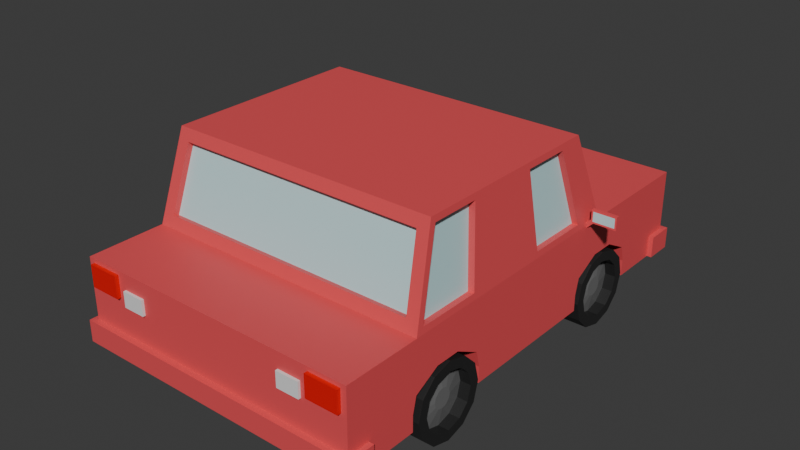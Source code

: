 # Source: Car.blend  (saved by Blender 4.0.36; exported with 4.5.12 LTS)
import bpy
from mathutils import Matrix  # noqa: F401  (used for matrix-valued properties, if any)

bpy.ops.wm.read_factory_settings(use_empty=True)
scene = bpy.context.scene
scene.name = 'Scene'

# ---- collections
col_collection = bpy.data.collections.new('Collection'); scene.collection.children.link(col_collection)

# ---- materials (node trees are filled in below, after node groups)
mat_body = bpy.data.materials.new('Body')
mat_body.use_transparent_shadow = False
mat_windows = bpy.data.materials.new('Windows')
mat_windows.use_transparent_shadow = False
mat_grill = bpy.data.materials.new('Grill')
mat_grill.use_transparent_shadow = False
mat_headlights = bpy.data.materials.new('HeadLights')
mat_headlights.use_transparent_shadow = False
mat_brakelights = bpy.data.materials.new('BrakeLights')
mat_brakelights.use_transparent_shadow = False
mat_reverselights = bpy.data.materials.new('ReverseLights')
mat_reverselights.use_transparent_shadow = False
mat_tire = bpy.data.materials.new('Tire')
mat_tire.use_transparent_shadow = False
mat_rim = bpy.data.materials.new('Rim')
mat_rim.use_transparent_shadow = False

# ---- material node trees
mat_body.use_nodes = True; mat_body.node_tree.nodes.clear()
_N = mat_body.node_tree.nodes; _L = mat_body.node_tree.links
n0 = _N.new('ShaderNodeBsdfPrincipled'); n0.name = 'Principled BSDF'; n0.location = (10, 300)
n0.inputs[0].default_value = (0.8004, 0.08299, 0.09386, 1.0)
n0.inputs[3].default_value = 1.45
n1 = _N.new('ShaderNodeOutputMaterial'); n1.name = 'Material Output'; n1.location = (300, 300)
_L.new(n0.outputs[0], n1.inputs[0])
n1.is_active_output = True
mat_windows.use_nodes = True; mat_windows.node_tree.nodes.clear()
_N = mat_windows.node_tree.nodes; _L = mat_windows.node_tree.links
n0 = _N.new('ShaderNodeBsdfPrincipled'); n0.name = 'Principled BSDF'; n0.location = (10, 300)
n0.inputs[0].default_value = (0.5249, 0.7806, 0.8001, 1.0)
n0.inputs[3].default_value = 1.45
n1 = _N.new('ShaderNodeOutputMaterial'); n1.name = 'Material Output'; n1.location = (300, 300)
_L.new(n0.outputs[0], n1.inputs[0])
n1.is_active_output = True
mat_grill.use_nodes = True; mat_grill.node_tree.nodes.clear()
_N = mat_grill.node_tree.nodes; _L = mat_grill.node_tree.links
n0 = _N.new('ShaderNodeBsdfPrincipled'); n0.name = 'Principled BSDF'; n0.location = (10, 300)
n0.inputs[0].default_value = (0.4304, 0.4304, 0.4304, 1.0)
n0.inputs[3].default_value = 1.45
n1 = _N.new('ShaderNodeOutputMaterial'); n1.name = 'Material Output'; n1.location = (300, 300)
_L.new(n0.outputs[0], n1.inputs[0])
n1.is_active_output = True
mat_headlights.use_nodes = True; mat_headlights.node_tree.nodes.clear()
_N = mat_headlights.node_tree.nodes; _L = mat_headlights.node_tree.links
n0 = _N.new('ShaderNodeBsdfPrincipled'); n0.name = 'Principled BSDF'; n0.location = (10, 300)
n0.inputs[0].default_value = (0.8001, 0.478, 0.001887, 1.0)
n0.inputs[3].default_value = 1.45
n1 = _N.new('ShaderNodeOutputMaterial'); n1.name = 'Material Output'; n1.location = (300, 300)
_L.new(n0.outputs[0], n1.inputs[0])
n1.is_active_output = True
mat_brakelights.use_nodes = True; mat_brakelights.node_tree.nodes.clear()
_N = mat_brakelights.node_tree.nodes; _L = mat_brakelights.node_tree.links
n0 = _N.new('ShaderNodeBsdfPrincipled'); n0.name = 'Principled BSDF'; n0.location = (10, 300)
n0.inputs[0].default_value = (0.8001, 0.0, 0.0006697, 1.0)
n0.inputs[3].default_value = 1.45
n1 = _N.new('ShaderNodeOutputMaterial'); n1.name = 'Material Output'; n1.location = (300, 300)
_L.new(n0.outputs[0], n1.inputs[0])
n1.is_active_output = True
mat_reverselights.use_nodes = True; mat_reverselights.node_tree.nodes.clear()
_N = mat_reverselights.node_tree.nodes; _L = mat_reverselights.node_tree.links
n0 = _N.new('ShaderNodeBsdfPrincipled'); n0.name = 'Principled BSDF'; n0.location = (10, 300)
n0.inputs[3].default_value = 1.45
n1 = _N.new('ShaderNodeOutputMaterial'); n1.name = 'Material Output'; n1.location = (300, 300)
_L.new(n0.outputs[0], n1.inputs[0])
n1.is_active_output = True
mat_tire.use_nodes = True; mat_tire.node_tree.nodes.clear()
_N = mat_tire.node_tree.nodes; _L = mat_tire.node_tree.links
n0 = _N.new('ShaderNodeBsdfPrincipled'); n0.name = 'Principled BSDF'; n0.location = (10, 300)
n0.inputs[0].default_value = (0.01909, 0.01909, 0.01909, 1.0)
n0.inputs[3].default_value = 1.45
n1 = _N.new('ShaderNodeOutputMaterial'); n1.name = 'Material Output'; n1.location = (300, 300)
_L.new(n0.outputs[0], n1.inputs[0])
n1.is_active_output = True
mat_rim.use_nodes = True; mat_rim.node_tree.nodes.clear()
_N = mat_rim.node_tree.nodes; _L = mat_rim.node_tree.links
n0 = _N.new('ShaderNodeBsdfPrincipled'); n0.name = 'Principled BSDF'; n0.location = (10, 300)
n0.inputs[0].default_value = (0.1563, 0.1563, 0.1563, 1.0)
n0.inputs[3].default_value = 1.45
n1 = _N.new('ShaderNodeOutputMaterial'); n1.name = 'Material Output'; n1.location = (300, 300)
_L.new(n0.outputs[0], n1.inputs[0])
n1.is_active_output = True

# ---- world
world_world = bpy.data.worlds.new('World'); scene.world = world_world
world_world.use_nodes = True; world_world.node_tree.nodes.clear()
_N = world_world.node_tree.nodes; _L = world_world.node_tree.links
n0 = _N.new('ShaderNodeOutputWorld'); n0.name = 'World Output'; n0.location = (300, 300)
n1 = _N.new('ShaderNodeBackground'); n1.name = 'Background'; n1.location = (10, 300)
n1.inputs[0].default_value = (0.05088, 0.05088, 0.05088, 1.0)
_L.new(n1.outputs[0], n0.inputs[0])
n0.is_active_output = True
world_world.color = (0.05088, 0.05088, 0.05088)
world_world.use_sun_shadow = False
world_world.sun_shadow_jitter_overblur = 0.0

# ---- meshes
me_cube = bpy.data.meshes.new('Cube')
me_cube.from_pydata([(-0.0539, -0.08624, 0.05599), (-0.0539, -0.08624, 0.02495), (-0.0539, 0.08624, 0.05599), (-0.0539, 0.08624, 0.02495), (0.0539, -0.08624, 0.05599), (0.0539, -0.08624, 0.02495), (0.0539, 0.08624, 0.05599), (0.0539, 0.08624, 0.02495), (-0.05369, 0.002058, 0.05826), (-0.0539, 0.0, 0.02495), (0.05369, 0.002058, 0.05826), (0.0539, 0.0, 0.02495), (-0.0539, 0.02731, 0.02495), (-0.0539, 0.05893, 0.02495), (0.05369, 0.02569, 0.05826), (0.0539, 0.05749, 0.05599), (-0.0539, 0.05749, 0.05599), (-0.05369, 0.02569, 0.05826), (0.0539, 0.05893, 0.02495), (0.0539, 0.02731, 0.02495), (-0.05369, -0.03082, 0.05826), (-0.05369, -0.05447, 0.05826), (0.0539, -0.02731, 0.02495), (0.0539, -0.05893, 0.02495), (-0.0539, -0.05893, 0.02495), (-0.0539, -0.02731, 0.02495), (0.05369, -0.05447, 0.05826), (0.05369, -0.03082, 0.05826), (-0.0539, -0.08624, 0.04397), (-0.0539, 0.08624, 0.04397), (0.0539, 0.08624, 0.04397), (0.0539, -0.08624, 0.04397), (0.0539, 0.0, 0.04397), (-0.0539, 0.0, 0.04397), (0.0539, 0.05749, 0.03695), (0.0539, 0.02875, 0.03695), (-0.0539, 0.02875, 0.03695), (-0.0539, 0.05749, 0.03695), (-0.0539, -0.05749, 0.03695), (-0.0539, -0.02875, 0.03695), (0.0539, -0.02875, 0.03695), (0.0539, -0.05749, 0.03695), (0.0, 0.08624, 0.05599), (0.0, 0.08624, 0.02495), (0.0, -0.08624, 0.05599), (0.0, -0.08624, 0.02495), (0.0, 0.0, 0.02495), (0.0, 0.05749, 0.05599), (0.0, 0.05749, 0.02495), (0.0, 0.02875, 0.02495), (0.0, -0.02875, 0.02495), (0.0, -0.05749, 0.02495), (0.0, -0.05627, 0.06023), (0.0, -0.08624, 0.04397), (0.0, 0.08624, 0.04397), (-0.0417, 0.02731, 0.02495), (-0.0417, 0.05893, 0.02495), (0.0417, 0.05893, 0.02495), (0.0417, 0.02731, 0.02495), (0.0417, -0.02731, 0.02495), (0.0417, -0.05893, 0.02495), (-0.0417, -0.05893, 0.02495), (-0.0417, -0.02731, 0.02495), (0.0417, 0.05749, 0.03695), (0.0417, 0.02875, 0.03695), (-0.0417, 0.02875, 0.03695), (-0.0417, 0.05749, 0.03695), (-0.0417, -0.05749, 0.03695), (-0.0417, -0.02875, 0.03695), (0.0417, -0.02875, 0.03695), (0.0417, -0.05749, 0.03695), (-0.05369, -0.03833, 0.05826), (-0.05369, -0.04791, 0.05826), (0.0539, -0.04791, 0.05599), (0.05369, -0.03833, 0.05826), (0.0539, -0.03833, 0.04206), (0.0539, -0.04791, 0.04206), (-0.0539, -0.04791, 0.04206), (-0.0539, -0.03833, 0.04206), (0.0417, -0.03833, 0.02495), (0.0417, -0.04791, 0.02495), (-0.0417, -0.04791, 0.02495), (-0.0417, -0.03833, 0.02495), (0.0417, -0.03833, 0.04206), (0.0417, -0.04791, 0.04206), (-0.0417, -0.04791, 0.04206), (-0.0417, -0.03833, 0.04206), (0.04909, 0.03682, 0.06013), (0.0539, 0.04791, 0.05599), (-0.0539, 0.04791, 0.05599), (-0.04909, 0.03682, 0.06013), (-0.0539, 0.03833, 0.04206), (-0.0539, 0.04791, 0.04206), (0.0539, 0.04791, 0.04206), (0.0539, 0.03833, 0.04206), (0.0, 0.04791, 0.05599), (0.0, 0.03833, 0.05599), (-0.0417, 0.03833, 0.02495), (-0.0417, 0.04791, 0.02495), (0.0417, 0.04791, 0.02495), (0.0417, 0.03833, 0.02495), (-0.0417, 0.03833, 0.04206), (-0.0417, 0.04791, 0.04206), (0.0417, 0.04791, 0.04206), (0.0417, 0.03833, 0.04206), (-0.0539, -0.08624, 0.03446), (-0.0539, 0.08624, 0.03446), (0.0539, 0.08624, 0.03446), (0.0539, -0.08624, 0.03446), (0.0539, 0.0, 0.03446), (-0.0539, 0.0, 0.03446), (0.0539, 0.05893, 0.03095), (0.0539, 0.02731, 0.03095), (-0.0539, 0.02731, 0.03095), (-0.0539, 0.05893, 0.03095), (-0.0539, -0.05893, 0.03095), (-0.0539, -0.02731, 0.03095), (0.0539, -0.02731, 0.03095), (0.0539, -0.05893, 0.03095), (0.0, -0.08624, 0.03446), (0.0, 0.08624, 0.03446), (0.0417, 0.05893, 0.03095), (0.0417, 0.02731, 0.03095), (-0.0417, 0.02731, 0.03095), (-0.0417, 0.05893, 0.03095), (-0.0417, -0.05893, 0.03095), (-0.0417, -0.02731, 0.03095), (0.0417, -0.02731, 0.03095), (0.0417, -0.05893, 0.03095), (0.0417, -0.03833, 0.0335), (0.0417, -0.04791, 0.0335), (-0.0417, -0.04791, 0.0335), (-0.0417, -0.03833, 0.0335), (-0.0417, 0.03833, 0.0335), (-0.0417, 0.04791, 0.0335), (0.0417, 0.04791, 0.0335), (0.0417, 0.03833, 0.0335), (-0.05108, 0.01729, 0.08646), (-0.05108, -0.0008293, 0.08646), (0.05108, -0.0282, 0.08646), (0.05108, -0.0008293, 0.08646), (0.0, -0.003353, 0.08872), (0.05108, 0.01729, 0.08646), (-0.04683, 0.02795, 0.08458), (0.0, 0.01899, 0.08872), (-0.05108, -0.0282, 0.08646), (-0.05087, -0.0406, 0.08872), (-0.05108, -0.04633, 0.08646), (0.05087, -0.03315, 0.08872), (0.0, -0.0257, 0.08872), (0.0, -0.04804, 0.08872), (0.05108, -0.04633, 0.08646), (0.0, -0.0406, 0.08872), (0.0, 0.02644, 0.08872), (-0.05087, -0.03315, 0.08872), (0.05087, -0.0406, 0.08872), (0.0, -0.03315, 0.08872), (0.04683, 0.02795, 0.08458), (-0.0539, 0.02875, 0.05599), (-0.0539, 0.0, 0.05599), (-0.05087, -0.0257, 0.08872), (-0.0539, -0.02875, 0.05599), (0.0539, 0.0, 0.05599), (0.0539, 0.02875, 0.05599), (-0.05087, -0.003353, 0.08872), (-0.0539, -0.04791, 0.05599), (-0.04908, -0.05627, 0.06023), (0.0539, -0.03833, 0.05599), (0.0539, -0.02875, 0.05599), (-0.05087, 0.01899, 0.08872), (0.04908, -0.05627, 0.06023), (0.04684, -0.04927, 0.08449), (0.05087, -0.0257, 0.08872), (-0.0539, -0.03833, 0.05599), (0.05369, -0.04791, 0.05826), (0.05087, 0.01899, 0.08872), (0.05087, -0.003353, 0.08872), (-0.04684, -0.04927, 0.08449), (-0.05108, -0.0406, 0.08646), (0.05108, -0.03315, 0.08646), (-0.05108, -0.03315, 0.08646), (0.05108, -0.0406, 0.08646), (0.0, -0.05749, 0.05599), (-0.0539, -0.05749, 0.05599), (0.05087, 0.02644, 0.08872), (0.0539, 0.03833, 0.05599), (0.0539, -0.05749, 0.05599), (0.05087, -0.04804, 0.08872), (-0.05087, 0.02644, 0.08872), (-0.0539, 0.03833, 0.05599), (-0.05087, -0.04804, 0.08872), (0.0, 0.03682, 0.06013), (0.0, -0.04927, 0.08449), (0.0, 0.02795, 0.08458), (0.04875, -0.03315, 0.08624), (0.05136, -0.03833, 0.05805), (0.0, -0.05403, 0.05958), (0.0, -0.04702, 0.08384), (0.04875, -0.0406, 0.08624), (0.05136, -0.04791, 0.05805), (0.0, 0.03463, 0.05934), (0.0, 0.02575, 0.08379), (-0.05136, -0.03833, 0.05805), (-0.04875, -0.03315, 0.08624), (-0.05136, -0.04791, 0.05805), (-0.04875, -0.0406, 0.08624), (-0.05136, 0.02569, 0.05805), (-0.05136, 0.002058, 0.05805), (-0.04875, -0.0282, 0.08624), (-0.05136, -0.03082, 0.05805), (0.05136, 0.002058, 0.05805), (0.05136, 0.02569, 0.05805), (-0.04875, -0.0008293, 0.08624), (-0.05136, -0.05447, 0.05805), (0.05136, -0.03082, 0.05805), (-0.04875, 0.01729, 0.08624), (0.05136, -0.05447, 0.05805), (0.04875, -0.04633, 0.08624), (0.04875, -0.0282, 0.08624), (0.04875, 0.01729, 0.08624), (0.04875, -0.0008293, 0.08624), (-0.04875, -0.04633, 0.08624), (-0.04908, -0.05403, 0.05958), (0.04683, 0.02575, 0.08379), (0.04909, 0.03463, 0.05934), (0.04908, -0.05403, 0.05958), (0.04684, -0.04702, 0.08384), (-0.04683, 0.02575, 0.08379), (-0.04909, 0.03463, 0.05934), (-0.04684, -0.04702, 0.08384), (0.04173, 0.0, 0.02495), (0.04176, 0.08624, 0.02495), (0.04176, -0.08624, 0.05599), (0.04176, 0.08624, 0.04397), (0.04176, 0.08624, 0.05599), (0.04176, -0.08624, 0.02495), (0.04176, 0.05749, 0.05599), (0.04176, -0.05749, 0.05599), (0.04176, -0.08624, 0.04397), (0.04176, 0.04791, 0.05599), (0.04176, 0.03833, 0.05599), (0.04176, -0.08624, 0.03446), (0.04176, 0.08624, 0.03446), (0.03941, -0.003353, 0.08872), (0.03941, 0.01899, 0.08872), (0.03941, -0.0257, 0.08872), (0.03941, -0.04804, 0.08872), (0.03941, -0.03315, 0.08872), (0.03941, -0.0406, 0.08872), (0.03941, 0.02644, 0.08872), (0.03803, -0.05627, 0.06023), (0.03803, 0.03682, 0.06013), (0.03628, -0.04927, 0.08449), (0.03628, 0.02795, 0.08458), (0.03803, -0.05403, 0.05958), (0.03803, 0.03463, 0.05934), (0.03628, -0.04702, 0.08384), (0.03628, 0.02575, 0.08379), (-0.04164, 0.08624, 0.05599), (-0.04164, -0.08624, 0.02495), (-0.04164, 0.05749, 0.05599), (-0.04164, -0.05749, 0.05599), (-0.04164, -0.08624, 0.04397), (-0.04164, 0.08624, 0.02495), (-0.04164, -0.08624, 0.05599), (-0.04164, 0.08624, 0.04397), (-0.04164, 0.04791, 0.05599), (-0.04164, 0.03833, 0.05599), (-0.04164, 0.08624, 0.03446), (-0.04164, -0.08624, 0.03446), (-0.0393, -0.003353, 0.08872), (-0.0393, 0.01899, 0.08872), (-0.0393, -0.0257, 0.08872), (-0.0393, -0.04804, 0.08872), (-0.0393, -0.03315, 0.08872), (-0.0393, -0.0406, 0.08872), (-0.0393, 0.02644, 0.08872), (-0.03792, -0.05627, 0.06023), (-0.03793, 0.03682, 0.06013), (-0.03619, -0.04927, 0.08449), (-0.03618, 0.02795, 0.08458), (-0.03792, -0.05403, 0.05958), (-0.03793, 0.03463, 0.05934), (-0.03619, -0.04702, 0.08384), (-0.03618, 0.02575, 0.08379), (-0.04147, 0.0, 0.02495), (-0.0539, 0.08096, 0.02495), (0.0539, 0.08068, 0.05599), (-0.0539, 0.08068, 0.05599), (0.0539, 0.08096, 0.02495), (0.0539, 0.08068, 0.04261), (-0.0539, 0.08068, 0.04261), (0.0, 0.08068, 0.02495), (0.0, 0.08068, 0.05599), (0.0539, 0.08096, 0.03378), (-0.0539, 0.08096, 0.03378), (0.04176, 0.08068, 0.05599), (-0.04164, 0.08068, 0.05599), (0.04175, 0.08096, 0.02495), (-0.04165, 0.08096, 0.02495)], [], [(295, 106, 3, 286), (242, 107, 7, 231), (118, 108, 5, 23), (269, 105, 1, 259), (237, 232, 4, 186), (61, 259, 1, 24), (55, 285, 9, 12), (27, 214, 195, 74), (112, 109, 11, 19), (116, 110, 9, 25), (294, 111, 18, 289), (114, 124, 66, 37), (296, 236, 15, 287), (158, 169, 188, 189), (299, 56, 13, 286), (110, 113, 12, 9), (77, 85, 67, 38), (105, 115, 24, 1), (113, 123, 55, 12), (285, 62, 25, 9), (185, 184, 175, 163), (178, 205, 221, 147), (109, 117, 22, 11), (112, 122, 64, 35), (73, 186, 41, 76), (162, 168, 40, 32), (173, 161, 39, 78), (0, 183, 38, 28), (89, 16, 37, 92), (159, 158, 36, 33), (185, 163, 35, 94), (287, 15, 34, 290), (161, 159, 33, 39), (163, 162, 32, 35), (264, 0, 28, 262), (186, 4, 31, 41), (234, 6, 30, 233), (288, 2, 29, 291), (258, 42, 54, 265), (232, 44, 53, 238), (280, 284, 227, 143), (21, 213, 204, 72), (230, 59, 50, 46), (298, 57, 48, 292), (140, 220, 219, 142), (297, 260, 47, 293), (162, 176, 172, 168), (58, 230, 46, 49), (60, 235, 45, 51), (261, 264, 44, 182), (241, 119, 45, 235), (268, 120, 43, 263), (136, 122, 58, 100), (134, 124, 56, 98), (132, 126, 62, 82), (130, 128, 60, 80), (115, 125, 61, 24), (91, 101, 65, 36), (116, 126, 68, 39), (117, 127, 59, 22), (93, 103, 63, 34), (118, 128, 70, 41), (111, 121, 57, 18), (75, 83, 69, 40), (41, 70, 84, 76), (76, 84, 83, 75), (127, 129, 79, 59), (129, 130, 80, 79), (125, 131, 81, 61), (131, 132, 82, 81), (252, 256, 226, 171), (138, 212, 207, 8), (183, 165, 77, 38), (165, 173, 78, 77), (168, 167, 75, 40), (167, 73, 76, 75), (137, 215, 212, 138), (279, 283, 197, 192), (39, 68, 86, 78), (78, 86, 85, 77), (35, 64, 104, 94), (94, 104, 103, 93), (37, 66, 102, 92), (92, 102, 101, 91), (123, 133, 97, 55), (133, 134, 98, 97), (121, 135, 99, 57), (135, 136, 100, 99), (260, 266, 95, 47), (266, 267, 96, 95), (15, 88, 93, 34), (88, 185, 94, 93), (158, 189, 91, 36), (189, 89, 92, 91), (236, 239, 88, 15), (239, 240, 185, 88), (103, 104, 136, 135), (63, 103, 135, 121), (101, 102, 134, 133), (65, 101, 133, 123), (85, 86, 132, 131), (67, 85, 131, 125), (83, 84, 130, 129), (69, 83, 129, 127), (34, 63, 121, 111), (23, 60, 128, 118), (40, 69, 127, 117), (25, 62, 126, 116), (38, 67, 125, 115), (84, 70, 128, 130), (86, 68, 126, 132), (102, 66, 124, 134), (104, 64, 122, 136), (265, 54, 120, 268), (238, 53, 119, 241), (19, 58, 122, 112), (32, 40, 117, 109), (36, 65, 123, 113), (28, 38, 115, 105), (33, 36, 113, 110), (13, 56, 124, 114), (290, 34, 111, 294), (39, 33, 110, 116), (35, 32, 109, 112), (262, 28, 105, 269), (41, 31, 108, 118), (233, 30, 107, 242), (291, 29, 106, 295), (244, 243, 176, 175), (249, 244, 175, 184), (243, 245, 172, 176), (248, 246, 187, 155), (275, 273, 150, 152), (270, 272, 149, 141), (276, 271, 144, 153), (271, 270, 141, 144), (272, 274, 156, 149), (274, 275, 152, 156), (245, 247, 148, 172), (247, 248, 155, 148), (161, 160, 164, 159), (14, 211, 210, 10), (147, 221, 213, 21), (251, 255, 224, 87), (17, 158, 159, 8), (145, 160, 161, 20), (10, 162, 163, 14), (8, 159, 164, 138), (72, 165, 183, 21), (74, 167, 168, 27), (137, 169, 158, 17), (151, 187, 186, 26), (27, 168, 172, 139), (20, 161, 173, 71), (71, 173, 165, 72), (26, 186, 73, 174), (174, 73, 167, 74), (14, 163, 175, 142), (140, 176, 162, 10), (21, 183, 190, 147), (138, 164, 169, 137), (142, 175, 176, 140), (147, 190, 146, 178), (139, 172, 148, 179), (180, 154, 160, 145), (178, 146, 154, 180), (181, 155, 187, 151), (179, 148, 155, 181), (277, 261, 182, 52), (157, 184, 185, 87), (250, 237, 186, 170), (170, 186, 187, 171), (90, 189, 188, 143), (177, 190, 183, 166), (278, 267, 189, 90), (251, 240, 96, 191), (279, 273, 190, 177), (252, 246, 150, 192), (280, 276, 153, 193), (253, 249, 184, 157), (214, 218, 194, 195), (281, 283, 229, 222), (195, 194, 198, 199), (254, 256, 197, 196), (199, 198, 217, 216), (282, 284, 201, 200), (211, 219, 220, 210), (204, 205, 203, 202), (213, 221, 205, 204), (207, 212, 215, 206), (202, 203, 208, 209), (255, 257, 223, 224), (253, 257, 201, 193), (179, 194, 218, 139), (17, 206, 215, 137), (145, 208, 203, 180), (26, 216, 217, 151), (180, 203, 205, 178), (277, 281, 222, 166), (139, 218, 214, 27), (151, 217, 198, 181), (87, 224, 223, 157), (71, 202, 209, 20), (181, 198, 194, 179), (250, 254, 196, 52), (72, 204, 202, 71), (171, 226, 225, 170), (174, 199, 216, 26), (143, 227, 228, 90), (74, 195, 199, 174), (166, 222, 229, 177), (142, 219, 211, 14), (8, 207, 206, 17), (278, 282, 200, 191), (10, 210, 220, 140), (20, 209, 208, 145), (19, 11, 230, 58), (11, 22, 59, 230), (170, 225, 254, 250), (157, 223, 257, 253), (200, 201, 257, 255), (225, 226, 256, 254), (193, 153, 249, 253), (171, 187, 246, 252), (87, 185, 240, 251), (52, 182, 237, 250), (191, 200, 255, 251), (156, 152, 248, 247), (149, 156, 247, 245), (152, 150, 246, 248), (141, 149, 245, 243), (153, 144, 244, 249), (144, 141, 243, 244), (54, 233, 242, 120), (31, 238, 241, 108), (95, 96, 240, 239), (47, 95, 239, 236), (192, 197, 256, 252), (108, 241, 235, 5), (23, 5, 235, 60), (289, 18, 57, 298), (4, 232, 238, 31), (42, 234, 233, 54), (293, 47, 236, 296), (182, 44, 232, 237), (120, 242, 231, 43), (90, 228, 282, 278), (52, 196, 281, 277), (228, 227, 284, 282), (196, 197, 283, 281), (143, 188, 276, 280), (192, 150, 273, 279), (191, 96, 267, 278), (166, 183, 261, 277), (154, 146, 275, 274), (160, 154, 274, 272), (169, 164, 270, 271), (188, 169, 271, 276), (164, 160, 272, 270), (146, 190, 273, 275), (53, 262, 269, 119), (29, 265, 268, 106), (89, 189, 267, 266), (16, 89, 266, 260), (177, 229, 283, 279), (106, 268, 263, 3), (183, 0, 264, 261), (288, 16, 260, 297), (193, 201, 284, 280), (2, 258, 265, 29), (44, 264, 262, 53), (292, 48, 56, 299), (51, 45, 259, 61), (119, 269, 259, 45), (46, 50, 62, 285), (49, 46, 285, 55), (61, 62, 50, 51), (51, 50, 59, 60), (55, 56, 48, 49), (49, 48, 57, 58), (43, 292, 299, 263), (2, 288, 297, 258), (42, 293, 296, 234), (7, 289, 298, 231), (37, 291, 295, 114), (30, 290, 294, 107), (258, 297, 293, 42), (231, 298, 292, 43), (16, 288, 291, 37), (6, 287, 290, 30), (263, 299, 286, 3), (234, 296, 287, 6), (107, 294, 289, 7), (114, 295, 286, 13)])
me_cube.polygons.foreach_set('material_index', [0, 0, 0, 0, 0, 0, 0, 0, 0, 0, 0, 0, 0, 0, 0, 0, 0, 0, 0, 0, 0, 0, 0, 0, 0, 0, 0, 0, 0, 0, 0, 0, 0, 0, 0, 0, 0, 0, 0, 0, 0, 0, 0, 0, 0, 0, 0, 0, 0, 0, 0, 0, 0, 0, 0, 0, 0, 0, 0, 0, 0, 0, 0, 0, 0, 0, 0, 0, 0, 0, 0, 0, 0, 0, 0, 0, 0, 0, 0, 0, 0, 0, 0, 0, 0, 0, 0, 0, 0, 0, 0, 0, 0, 0, 0, 0, 0, 0, 0, 0, 0, 0, 0, 0, 0, 0, 0, 0, 0, 0, 0, 0, 0, 0, 0, 0, 0, 0, 0, 0, 0, 0, 0, 0, 0, 0, 0, 0, 0, 0, 0, 0, 0, 0, 0, 0, 0, 0, 0, 0, 0, 0, 0, 0, 0, 0, 0, 0, 0, 0, 0, 0, 0, 0, 0, 0, 0, 0, 0, 0, 0, 0, 0, 0, 0, 0, 0, 0, 0, 0, 0, 0, 0, 0, 0, 0, 0, 0, 0, 0, 1, 1, 1, 1, 1, 1, 1, 1, 1, 1, 1, 1, 0, 0, 0, 0, 0, 0, 0, 0, 0, 0, 0, 0, 0, 0, 0, 0, 0, 0, 0, 0, 0, 0, 0, 0, 0, 0, 0, 0, 1, 1, 0, 0, 0, 0, 0, 0, 0, 0, 0, 0, 0, 0, 0, 0, 0, 0, 0, 0, 0, 0, 0, 0, 0, 0, 0, 0, 1, 1, 0, 0, 0, 0, 0, 0, 0, 0, 0, 0, 0, 0, 0, 0, 0, 0, 0, 0, 0, 0, 0, 0, 0, 0, 0, 0, 0, 0, 0, 0, 0, 0, 0, 0, 0, 0, 0, 0, 0, 0, 0, 0, 0, 0])
_uv = me_cube.uv_layers.new(name='UVMap')
_uv.uv.foreach_set('vector', [0.5625, 0.2418, 0.5625, 0.25, 0.625, 0.25, 0.6282, 0.2419, 0.5625, 0.4718, 0.5625, 0.5, 0.625, 0.5, 0.625, 0.4718, 0.5625, 0.7083, 0.5625, 0.75, 0.625, 0.75, 0.625, 0.7083, 0.5625, 0.9716, 0.5625, 1.0, 0.625, 1.0, 0.625, 0.9716, 0.3469, 0.7083, 0.3468, 0.75, 0.375, 0.75, 0.375, 0.7083, 0.8466, 0.7083, 0.8466, 0.75, 0.875, 0.75, 0.875, 0.7083, 0.8462, 0.5833, 0.8462, 0.625, 0.875, 0.625, 0.875, 0.5833, 0.375, 0.6701, 0.375, 0.6701, 0.375, 0.6811, 0.375, 0.6811, 0.5625, 0.5833, 0.5625, 0.625, 0.625, 0.625, 0.625, 0.5833, 0.5625, 0.08333, 0.5625, 0.125, 0.625, 0.125, 0.625, 0.08333, 0.5625, 0.5082, 0.5625, 0.5417, 0.625, 0.5417, 0.6266, 0.5081, 0.5625, 0.2083, 0.5625, 0.2083, 0.5, 0.2083, 0.5, 0.2083, 0.3468, 0.5081, 0.3468, 0.5417, 0.375, 0.5417, 0.3773, 0.5081, 0.375, 0.1667, 0.375, 0.1667, 0.375, 0.1806, 0.375, 0.1806, 0.8466, 0.5081, 0.8466, 0.5417, 0.875, 0.5417, 0.875, 0.5081, 0.5625, 0.125, 0.5625, 0.1667, 0.625, 0.1667, 0.625, 0.125, 0.5, 0.05556, 0.5, 0.05556, 0.5, 0.04167, 0.5, 0.04167, 0.5625, 0.0, 0.5625, 0.04167, 0.625, 0.04167, 0.625, 0.0, 0.5625, 0.1667, 0.5625, 0.1667, 0.625, 0.1667, 0.625, 0.1667, 0.8462, 0.625, 0.8462, 0.6667, 0.875, 0.6667, 0.875, 0.625, 0.375, 0.5694, 0.375, 0.5694, 0.375, 0.5833, 0.375, 0.5833, 0.375, 0.05646, 0.375, 0.05646, 0.375, 0.04596, 0.375, 0.04596, 0.5625, 0.625, 0.5625, 0.6667, 0.625, 0.6667, 0.625, 0.625, 0.5625, 0.5833, 0.5625, 0.5833, 0.5, 0.5833, 0.5, 0.5833, 0.375, 0.6944, 0.375, 0.7083, 0.5, 0.7083, 0.5, 0.6944, 0.375, 0.625, 0.375, 0.6667, 0.5, 0.6667, 0.5, 0.625, 0.375, 0.06944, 0.375, 0.08333, 0.5, 0.08333, 0.5, 0.06944, 0.375, 0.0, 0.375, 0.04167, 0.5, 0.04167, 0.5, 0.0, 0.375, 0.1944, 0.375, 0.2083, 0.5, 0.2083, 0.5, 0.1944, 0.375, 0.125, 0.375, 0.1667, 0.5, 0.1667, 0.5, 0.125, 0.375, 0.5694, 0.375, 0.5833, 0.5, 0.5833, 0.5, 0.5694, 0.3773, 0.5081, 0.375, 0.5417, 0.5, 0.5417, 0.4958, 0.5079, 0.375, 0.08333, 0.375, 0.125, 0.5, 0.125, 0.5, 0.08333, 0.375, 0.5833, 0.375, 0.625, 0.5, 0.625, 0.5, 0.5833, 0.375, 0.9716, 0.375, 1.0, 0.5, 1.0, 0.5, 0.9716, 0.375, 0.7083, 0.375, 0.75, 0.5, 0.75, 0.5, 0.7083, 0.375, 0.4718, 0.375, 0.5, 0.5, 0.5, 0.5, 0.4718, 0.3797, 0.2419, 0.375, 0.25, 0.5, 0.25, 0.4958, 0.2421, 0.375, 0.2784, 0.375, 0.375, 0.5, 0.375, 0.5, 0.2784, 0.375, 0.7782, 0.375, 0.875, 0.5, 0.875, 0.5, 0.7782, 0.1616, 0.5694, 0.1617, 0.5694, 0.1357, 0.5694, 0.1357, 0.5694, 0.375, 0.04516, 0.375, 0.04516, 0.375, 0.0548, 0.375, 0.0548, 0.6532, 0.625, 0.6532, 0.6667, 0.75, 0.6667, 0.75, 0.625, 0.6532, 0.5081, 0.6532, 0.5417, 0.75, 0.5417, 0.75, 0.5081, 0.375, 0.6209, 0.375, 0.6209, 0.375, 0.5875, 0.375, 0.5875, 0.1534, 0.5081, 0.1534, 0.5417, 0.25, 0.5417, 0.25, 0.5081, 0.375, 0.625, 0.375, 0.625, 0.375, 0.6667, 0.375, 0.6667, 0.6532, 0.5833, 0.6532, 0.625, 0.75, 0.625, 0.75, 0.5833, 0.6532, 0.7083, 0.6532, 0.75, 0.75, 0.75, 0.75, 0.7083, 0.1534, 0.7083, 0.1534, 0.75, 0.25, 0.75, 0.25, 0.7083, 0.5625, 0.7782, 0.5625, 0.875, 0.625, 0.875, 0.625, 0.7782, 0.5625, 0.2784, 0.5625, 0.375, 0.625, 0.375, 0.625, 0.2784, 0.5625, 0.5694, 0.5625, 0.5833, 0.625, 0.5833, 0.625, 0.5694, 0.5625, 0.1944, 0.5625, 0.2083, 0.625, 0.2083, 0.625, 0.1944, 0.5625, 0.06944, 0.5625, 0.08333, 0.625, 0.08333, 0.625, 0.06944, 0.5625, 0.6944, 0.5625, 0.7083, 0.625, 0.7083, 0.625, 0.6944, 0.5625, 0.04167, 0.5625, 0.04167, 0.625, 0.04167, 0.625, 0.04167, 0.5, 0.1806, 0.5, 0.1806, 0.5, 0.1667, 0.5, 0.1667, 0.5625, 0.08333, 0.5625, 0.08333, 0.5, 0.08333, 0.5, 0.08333, 0.5625, 0.6667, 0.5625, 0.6667, 0.625, 0.6667, 0.625, 0.6667, 0.5, 0.5556, 0.5, 0.5556, 0.5, 0.5417, 0.5, 0.5417, 0.5625, 0.7083, 0.5625, 0.7083, 0.5, 0.7083, 0.5, 0.7083, 0.5625, 0.5417, 0.5625, 0.5417, 0.625, 0.5417, 0.625, 0.5417, 0.5, 0.6806, 0.5, 0.6806, 0.5, 0.6667, 0.5, 0.6667, 0.5, 0.7083, 0.5, 0.7083, 0.5, 0.6944, 0.5, 0.6944, 0.5, 0.6944, 0.5, 0.6944, 0.5, 0.6806, 0.5, 0.6806, 0.5625, 0.6667, 0.5625, 0.6806, 0.625, 0.6806, 0.625, 0.6667, 0.5625, 0.6806, 0.5625, 0.6944, 0.625, 0.6944, 0.625, 0.6806, 0.5625, 0.04167, 0.5625, 0.05556, 0.625, 0.05556, 0.625, 0.04167, 0.5625, 0.05556, 0.5625, 0.06944, 0.625, 0.06944, 0.625, 0.05556, 0.3386, 0.7083, 0.3386, 0.7083, 0.3643, 0.7083, 0.3643, 0.7083, 0.375, 0.1291, 0.375, 0.1291, 0.375, 0.1285, 0.375, 0.1285, 0.375, 0.04167, 0.375, 0.05556, 0.5, 0.05556, 0.5, 0.04167, 0.375, 0.05556, 0.375, 0.06944, 0.5, 0.06944, 0.5, 0.05556, 0.375, 0.6667, 0.375, 0.6806, 0.5, 0.6806, 0.5, 0.6667, 0.375, 0.6806, 0.375, 0.6944, 0.5, 0.6944, 0.5, 0.6806, 0.375, 0.1625, 0.375, 0.1625, 0.375, 0.1291, 0.375, 0.1291, 0.1616, 0.7083, 0.1617, 0.7083, 0.25, 0.7083, 0.25, 0.7083, 0.5, 0.08333, 0.5, 0.08333, 0.5, 0.06944, 0.5, 0.06944, 0.5, 0.06944, 0.5, 0.06944, 0.5, 0.05556, 0.5, 0.05556, 0.5, 0.5833, 0.5, 0.5833, 0.5, 0.5694, 0.5, 0.5694, 0.5, 0.5694, 0.5, 0.5694, 0.5, 0.5556, 0.5, 0.5556, 0.5, 0.2083, 0.5, 0.2083, 0.5, 0.1944, 0.5, 0.1944, 0.5, 0.1944, 0.5, 0.1944, 0.5, 0.1806, 0.5, 0.1806, 0.5625, 0.1667, 0.5625, 0.1806, 0.625, 0.1806, 0.625, 0.1667, 0.5625, 0.1806, 0.5625, 0.1944, 0.625, 0.1944, 0.625, 0.1806, 0.5625, 0.5417, 0.5625, 0.5556, 0.625, 0.5556, 0.625, 0.5417, 0.5625, 0.5556, 0.5625, 0.5694, 0.625, 0.5694, 0.625, 0.5556, 0.1534, 0.5417, 0.1534, 0.5556, 0.25, 0.5556, 0.25, 0.5417, 0.1534, 0.5556, 0.1534, 0.5694, 0.25, 0.5694, 0.25, 0.5556, 0.375, 0.5417, 0.375, 0.5556, 0.5, 0.5556, 0.5, 0.5417, 0.375, 0.5556, 0.375, 0.5694, 0.5, 0.5694, 0.5, 0.5556, 0.375, 0.1667, 0.375, 0.1806, 0.5, 0.1806, 0.5, 0.1667, 0.375, 0.1806, 0.375, 0.1944, 0.5, 0.1944, 0.5, 0.1806, 0.3468, 0.5417, 0.3468, 0.5556, 0.375, 0.5556, 0.375, 0.5417, 0.3468, 0.5556, 0.3469, 0.5694, 0.375, 0.5694, 0.375, 0.5556, 0.5, 0.5556, 0.5, 0.5694, 0.5625, 0.5694, 0.5625, 0.5556, 0.5, 0.5417, 0.5, 0.5556, 0.5625, 0.5556, 0.5625, 0.5417, 0.5, 0.1806, 0.5, 0.1944, 0.5625, 0.1944, 0.5625, 0.1806, 0.5, 0.1667, 0.5, 0.1806, 0.5625, 0.1806, 0.5625, 0.1667, 0.5, 0.05556, 0.5, 0.06944, 0.5625, 0.06944, 0.5625, 0.05556, 0.5, 0.04167, 0.5, 0.05556, 0.5625, 0.05556, 0.5625, 0.04167, 0.5, 0.6806, 0.5, 0.6944, 0.5625, 0.6944, 0.5625, 0.6806, 0.5, 0.6667, 0.5, 0.6806, 0.5625, 0.6806, 0.5625, 0.6667, 0.5, 0.5417, 0.5, 0.5417, 0.5625, 0.5417, 0.5625, 0.5417, 0.625, 0.7083, 0.625, 0.7083, 0.5625, 0.7083, 0.5625, 0.7083, 0.5, 0.6667, 0.5, 0.6667, 0.5625, 0.6667, 0.5625, 0.6667, 0.625, 0.08333, 0.625, 0.08333, 0.5625, 0.08333, 0.5625, 0.08333, 0.5, 0.04167, 0.5, 0.04167, 0.5625, 0.04167, 0.5625, 0.04167, 0.5, 0.6944, 0.5, 0.7083, 0.5625, 0.7083, 0.5625, 0.6944, 0.5, 0.06944, 0.5, 0.08333, 0.5625, 0.08333, 0.5625, 0.06944, 0.5, 0.1944, 0.5, 0.2083, 0.5625, 0.2083, 0.5625, 0.1944, 0.5, 0.5694, 0.5, 0.5833, 0.5625, 0.5833, 0.5625, 0.5694, 0.5, 0.2784, 0.5, 0.375, 0.5625, 0.375, 0.5625, 0.2784, 0.5, 0.7782, 0.5, 0.875, 0.5625, 0.875, 0.5625, 0.7782, 0.625, 0.5833, 0.625, 0.5833, 0.5625, 0.5833, 0.5625, 0.5833, 0.5, 0.625, 0.5, 0.6667, 0.5625, 0.6667, 0.5625, 0.625, 0.5, 0.1667, 0.5, 0.1667, 0.5625, 0.1667, 0.5625, 0.1667, 0.5, 0.0, 0.5, 0.04167, 0.5625, 0.04167, 0.5625, 0.0, 0.5, 0.125, 0.5, 0.1667, 0.5625, 0.1667, 0.5625, 0.125, 0.625, 0.2083, 0.625, 0.2083, 0.5625, 0.2083, 0.5625, 0.2083, 0.4958, 0.5079, 0.5, 0.5417, 0.5625, 0.5417, 0.5625, 0.5082, 0.5, 0.08333, 0.5, 0.125, 0.5625, 0.125, 0.5625, 0.08333, 0.5, 0.5833, 0.5, 0.625, 0.5625, 0.625, 0.5625, 0.5833, 0.5, 0.9716, 0.5, 1.0, 0.5625, 1.0, 0.5625, 0.9716, 0.5, 0.7083, 0.5, 0.75, 0.5625, 0.75, 0.5625, 0.7083, 0.5, 0.4718, 0.5, 0.5, 0.5625, 0.5, 0.5625, 0.4718, 0.4958, 0.2421, 0.5, 0.25, 0.5625, 0.25, 0.5625, 0.2418, 0.3468, 0.5833, 0.3468, 0.625, 0.375, 0.625, 0.375, 0.5833, 0.3468, 0.5694, 0.3468, 0.5833, 0.375, 0.5833, 0.375, 0.5694, 0.3468, 0.625, 0.3468, 0.6667, 0.375, 0.6667, 0.375, 0.625, 0.3468, 0.6944, 0.3468, 0.7083, 0.375, 0.7083, 0.375, 0.6944, 0.1534, 0.6944, 0.1535, 0.7083, 0.25, 0.7083, 0.25, 0.6944, 0.1534, 0.625, 0.1534, 0.6667, 0.25, 0.6667, 0.25, 0.625, 0.1535, 0.5694, 0.1534, 0.5833, 0.25, 0.5833, 0.25, 0.5694, 0.1534, 0.5833, 0.1534, 0.625, 0.25, 0.625, 0.25, 0.5833, 0.1534, 0.6667, 0.1534, 0.6806, 0.25, 0.6806, 0.25, 0.6667, 0.1534, 0.6806, 0.1534, 0.6944, 0.25, 0.6944, 0.25, 0.6806, 0.3468, 0.6667, 0.3468, 0.6806, 0.375, 0.6806, 0.375, 0.6667, 0.3468, 0.6806, 0.3468, 0.6944, 0.375, 0.6944, 0.375, 0.6806, 0.375, 0.08333, 0.375, 0.08333, 0.375, 0.125, 0.375, 0.125, 0.375, 0.5869, 0.375, 0.5869, 0.375, 0.6215, 0.375, 0.6215, 0.375, 0.04596, 0.375, 0.04596, 0.375, 0.04516, 0.375, 0.04516, 0.3387, 0.5694, 0.3388, 0.5694, 0.3646, 0.5694, 0.3646, 0.5694, 0.375, 0.1631, 0.375, 0.1667, 0.375, 0.125, 0.375, 0.1285, 0.375, 0.07916, 0.375, 0.08333, 0.375, 0.08333, 0.375, 0.07993, 0.375, 0.6215, 0.375, 0.625, 0.375, 0.5833, 0.375, 0.5869, 0.375, 0.1285, 0.375, 0.125, 0.375, 0.125, 0.375, 0.1291, 0.375, 0.0548, 0.375, 0.05556, 0.375, 0.04167, 0.375, 0.04516, 0.375, 0.6811, 0.375, 0.6806, 0.375, 0.6667, 0.375, 0.6701, 0.375, 0.1625, 0.375, 0.1667, 0.375, 0.1667, 0.375, 0.1631, 0.375, 0.704, 0.375, 0.7083, 0.375, 0.7083, 0.375, 0.7048, 0.375, 0.6701, 0.375, 0.6667, 0.375, 0.6667, 0.375, 0.6708, 0.375, 0.07993, 0.375, 0.08333, 0.375, 0.06944, 0.375, 0.0689, 0.375, 0.0689, 0.375, 0.06944, 0.375, 0.05556, 0.375, 0.0548, 0.375, 0.7048, 0.375, 0.7083, 0.375, 0.6944, 0.375, 0.6952, 0.375, 0.6952, 0.375, 0.6944, 0.375, 0.6806, 0.375, 0.6811, 0.375, 0.5869, 0.375, 0.5833, 0.375, 0.5833, 0.375, 0.5875, 0.375, 0.6209, 0.375, 0.625, 0.375, 0.625, 0.375, 0.6215, 0.375, 0.04516, 0.375, 0.04167, 0.375, 0.04167, 0.375, 0.04596, 0.375, 0.1291, 0.375, 0.125, 0.375, 0.1667, 0.375, 0.1625, 0.375, 0.5875, 0.375, 0.5833, 0.375, 0.625, 0.375, 0.6209, 0.375, 0.04596, 0.375, 0.04167, 0.375, 0.05556, 0.375, 0.05646, 0.375, 0.6708, 0.375, 0.6667, 0.375, 0.6806, 0.375, 0.6799, 0.375, 0.07009, 0.375, 0.06944, 0.375, 0.08333, 0.375, 0.07916, 0.375, 0.05646, 0.375, 0.05556, 0.375, 0.06944, 0.375, 0.07009, 0.375, 0.6935, 0.375, 0.6944, 0.375, 0.7083, 0.375, 0.704, 0.375, 0.6799, 0.375, 0.6806, 0.375, 0.6944, 0.375, 0.6935, 0.1615, 0.7083, 0.1534, 0.7083, 0.25, 0.7083, 0.25, 0.7083, 0.3643, 0.5694, 0.375, 0.5694, 0.375, 0.5694, 0.3646, 0.5694, 0.3387, 0.7083, 0.3469, 0.7083, 0.375, 0.7083, 0.3646, 0.7083, 0.3646, 0.7083, 0.375, 0.7083, 0.375, 0.7083, 0.3643, 0.7083, 0.1354, 0.5694, 0.125, 0.5694, 0.125, 0.5694, 0.1357, 0.5694, 0.1357, 0.7083, 0.125, 0.7083, 0.125, 0.7083, 0.1354, 0.7083, 0.1615, 0.5694, 0.1534, 0.5694, 0.125, 0.5694, 0.1354, 0.5694, 0.3387, 0.5694, 0.3469, 0.5694, 0.25, 0.5694, 0.25, 0.5694, 0.1616, 0.7083, 0.1535, 0.7083, 0.125, 0.7083, 0.1357, 0.7083, 0.3386, 0.7083, 0.3468, 0.7083, 0.25, 0.7083, 0.25, 0.7083, 0.1616, 0.5694, 0.1535, 0.5694, 0.25, 0.5694, 0.25, 0.5694, 0.3386, 0.5694, 0.3468, 0.5694, 0.375, 0.5694, 0.3643, 0.5694, 0.375, 0.6701, 0.375, 0.6708, 0.375, 0.6799, 0.375, 0.6811, 0.1615, 0.7083, 0.1617, 0.7083, 0.1357, 0.7083, 0.1354, 0.7083, 0.375, 0.6811, 0.375, 0.6799, 0.375, 0.6935, 0.375, 0.6952, 0.3388, 0.7083, 0.3386, 0.7083, 0.25, 0.7083, 0.25, 0.7083, 0.375, 0.6952, 0.375, 0.6935, 0.375, 0.704, 0.375, 0.7048, 0.1615, 0.5694, 0.1617, 0.5694, 0.25, 0.5694, 0.25, 0.5694, 0.375, 0.5869, 0.375, 0.5875, 0.375, 0.6209, 0.375, 0.6215, 0.375, 0.0548, 0.375, 0.05646, 0.375, 0.07009, 0.375, 0.0689, 0.375, 0.04516, 0.375, 0.04596, 0.375, 0.05646, 0.375, 0.0548, 0.375, 0.1285, 0.375, 0.1291, 0.375, 0.1625, 0.375, 0.1631, 0.375, 0.0689, 0.375, 0.07009, 0.375, 0.07916, 0.375, 0.07993, 0.3388, 0.5694, 0.3386, 0.5694, 0.3643, 0.5694, 0.3646, 0.5694, 0.3386, 0.5694, 0.3386, 0.5694, 0.25, 0.5694, 0.25, 0.5694, 0.375, 0.6799, 0.375, 0.6799, 0.375, 0.6708, 0.375, 0.6708, 0.375, 0.1631, 0.375, 0.1631, 0.375, 0.1625, 0.375, 0.1625, 0.375, 0.07916, 0.375, 0.07916, 0.375, 0.07009, 0.375, 0.07009, 0.375, 0.7048, 0.375, 0.7048, 0.375, 0.704, 0.375, 0.704, 0.375, 0.07009, 0.375, 0.07009, 0.375, 0.05646, 0.375, 0.05646, 0.1615, 0.7083, 0.1615, 0.7083, 0.1354, 0.7083, 0.1354, 0.7083, 0.375, 0.6708, 0.375, 0.6708, 0.375, 0.6701, 0.375, 0.6701, 0.375, 0.704, 0.375, 0.704, 0.375, 0.6935, 0.375, 0.6935, 0.3646, 0.5694, 0.3646, 0.5694, 0.3643, 0.5694, 0.3643, 0.5694, 0.375, 0.0689, 0.375, 0.0689, 0.375, 0.07993, 0.375, 0.07993, 0.375, 0.6935, 0.375, 0.6935, 0.375, 0.6799, 0.375, 0.6799, 0.3387, 0.7083, 0.3388, 0.7083, 0.25, 0.7083, 0.25, 0.7083, 0.375, 0.0548, 0.375, 0.0548, 0.375, 0.0689, 0.375, 0.0689, 0.3643, 0.7083, 0.3643, 0.7083, 0.3646, 0.7083, 0.3646, 0.7083, 0.375, 0.6952, 0.375, 0.6952, 0.375, 0.7048, 0.375, 0.7048, 0.1357, 0.5694, 0.1357, 0.5694, 0.1354, 0.5694, 0.1354, 0.5694, 0.375, 0.6811, 0.375, 0.6811, 0.375, 0.6952, 0.375, 0.6952, 0.1354, 0.7083, 0.1354, 0.7083, 0.1357, 0.7083, 0.1357, 0.7083, 0.375, 0.5875, 0.375, 0.5875, 0.375, 0.5869, 0.375, 0.5869, 0.375, 0.1285, 0.375, 0.1285, 0.375, 0.1631, 0.375, 0.1631, 0.1615, 0.5694, 0.1615, 0.5694, 0.25, 0.5694, 0.25, 0.5694, 0.375, 0.6215, 0.375, 0.6215, 0.375, 0.6209, 0.375, 0.6209, 0.375, 0.07993, 0.375, 0.07993, 0.375, 0.07916, 0.375, 0.07916, 0.625, 0.5833, 0.625, 0.625, 0.6532, 0.625, 0.6532, 0.5833, 0.625, 0.625, 0.625, 0.6667, 0.6532, 0.6667, 0.6532, 0.625, 0.3646, 0.7083, 0.3646, 0.7083, 0.3388, 0.7083, 0.3387, 0.7083, 0.3643, 0.5694, 0.3643, 0.5694, 0.3386, 0.5694, 0.3386, 0.5694, 0.25, 0.5694, 0.25, 0.5694, 0.3386, 0.5694, 0.3388, 0.5694, 0.3646, 0.7083, 0.3643, 0.7083, 0.3386, 0.7083, 0.3388, 0.7083, 0.25, 0.5694, 0.25, 0.5694, 0.3468, 0.5694, 0.3386, 0.5694, 0.3643, 0.7083, 0.375, 0.7083, 0.3468, 0.7083, 0.3386, 0.7083, 0.3646, 0.5694, 0.375, 0.5694, 0.3469, 0.5694, 0.3387, 0.5694, 0.25, 0.7083, 0.25, 0.7083, 0.3469, 0.7083, 0.3387, 0.7083, 0.25, 0.5694, 0.25, 0.5694, 0.3388, 0.5694, 0.3387, 0.5694, 0.25, 0.6806, 0.25, 0.6944, 0.3468, 0.6944, 0.3468, 0.6806, 0.25, 0.6667, 0.25, 0.6806, 0.3468, 0.6806, 0.3468, 0.6667, 0.25, 0.6944, 0.25, 0.7083, 0.3468, 0.7083, 0.3468, 0.6944, 0.25, 0.625, 0.25, 0.6667, 0.3468, 0.6667, 0.3468, 0.625, 0.25, 0.5694, 0.25, 0.5833, 0.3468, 0.5833, 0.3468, 0.5694, 0.25, 0.5833, 0.25, 0.625, 0.3468, 0.625, 0.3468, 0.5833, 0.5, 0.375, 0.5, 0.4718, 0.5625, 0.4718, 0.5625, 0.375, 0.5, 0.75, 0.5, 0.7782, 0.5625, 0.7782, 0.5625, 0.75, 0.25, 0.5556, 0.25, 0.5694, 0.3469, 0.5694, 0.3468, 0.5556, 0.25, 0.5417, 0.25, 0.5556, 0.3468, 0.5556, 0.3468, 0.5417, 0.25, 0.7083, 0.25, 0.7083, 0.3386, 0.7083, 0.3386, 0.7083, 0.5625, 0.75, 0.5625, 0.7782, 0.625, 0.7782, 0.625, 0.75, 0.625, 0.7083, 0.625, 0.75, 0.6532, 0.75, 0.6532, 0.7083, 0.6266, 0.5081, 0.625, 0.5417, 0.6532, 0.5417, 0.6532, 0.5081, 0.375, 0.75, 0.375, 0.7782, 0.5, 0.7782, 0.5, 0.75, 0.375, 0.375, 0.375, 0.4718, 0.5, 0.4718, 0.5, 0.375, 0.25, 0.5081, 0.25, 0.5417, 0.3468, 0.5417, 0.3468, 0.5081, 0.25, 0.7083, 0.25, 0.75, 0.3468, 0.75, 0.3469, 0.7083, 0.5625, 0.375, 0.5625, 0.4718, 0.625, 0.4718, 0.625, 0.375, 0.1354, 0.5694, 0.1354, 0.5694, 0.1615, 0.5694, 0.1615, 0.5694, 0.25, 0.7083, 0.25, 0.7083, 0.1615, 0.7083, 0.1615, 0.7083, 0.1354, 0.5694, 0.1357, 0.5694, 0.1617, 0.5694, 0.1615, 0.5694, 0.25, 0.7083, 0.25, 0.7083, 0.1617, 0.7083, 0.1615, 0.7083, 0.1357, 0.5694, 0.125, 0.5694, 0.1535, 0.5694, 0.1616, 0.5694, 0.25, 0.7083, 0.25, 0.7083, 0.1535, 0.7083, 0.1616, 0.7083, 0.25, 0.5694, 0.25, 0.5694, 0.1534, 0.5694, 0.1615, 0.5694, 0.1354, 0.7083, 0.125, 0.7083, 0.1534, 0.7083, 0.1615, 0.7083, 0.125, 0.6806, 0.125, 0.6944, 0.1534, 0.6944, 0.1534, 0.6806, 0.125, 0.6667, 0.125, 0.6806, 0.1534, 0.6806, 0.1534, 0.6667, 0.125, 0.5833, 0.125, 0.625, 0.1534, 0.625, 0.1534, 0.5833, 0.125, 0.5694, 0.125, 0.5833, 0.1534, 0.5833, 0.1535, 0.5694, 0.125, 0.625, 0.125, 0.6667, 0.1534, 0.6667, 0.1534, 0.625, 0.125, 0.6944, 0.125, 0.7083, 0.1535, 0.7083, 0.1534, 0.6944, 0.5, 0.875, 0.5, 0.9716, 0.5625, 0.9716, 0.5625, 0.875, 0.5, 0.25, 0.5, 0.2784, 0.5625, 0.2784, 0.5625, 0.25, 0.125, 0.5556, 0.125, 0.5694, 0.1534, 0.5694, 0.1534, 0.5556, 0.125, 0.5417, 0.125, 0.5556, 0.1534, 0.5556, 0.1534, 0.5417, 0.1357, 0.7083, 0.1357, 0.7083, 0.1617, 0.7083, 0.1616, 0.7083, 0.5625, 0.25, 0.5625, 0.2784, 0.625, 0.2784, 0.625, 0.25, 0.125, 0.7083, 0.125, 0.75, 0.1534, 0.75, 0.1534, 0.7083, 0.125, 0.5081, 0.125, 0.5417, 0.1534, 0.5417, 0.1534, 0.5081, 0.25, 0.5694, 0.25, 0.5694, 0.1617, 0.5694, 0.1616, 0.5694, 0.375, 0.25, 0.375, 0.2784, 0.5, 0.2784, 0.5, 0.25, 0.375, 0.875, 0.375, 0.9716, 0.5, 0.9716, 0.5, 0.875, 0.75, 0.5081, 0.75, 0.5417, 0.8466, 0.5417, 0.8466, 0.5081, 0.75, 0.7083, 0.75, 0.75, 0.8466, 0.75, 0.8466, 0.7083, 0.5625, 0.875, 0.5625, 0.9716, 0.625, 0.9716, 0.625, 0.875, 0.75, 0.625, 0.75, 0.6667, 0.8462, 0.6667, 0.8462, 0.625, 0.75, 0.5833, 0.75, 0.625, 0.8462, 0.625, 0.8462, 0.5833, 0.8466, 0.7083, 0.8462, 0.6667, 0.75, 0.6667, 0.75, 0.7083, 0.75, 0.7083, 0.75, 0.6667, 0.6532, 0.6667, 0.6532, 0.7083, 0.8462, 0.5833, 0.8466, 0.5417, 0.75, 0.5417, 0.75, 0.5833, 0.75, 0.5833, 0.75, 0.5417, 0.6532, 0.5417, 0.6532, 0.5833, 0.75, 0.5, 0.75, 0.5081, 0.8466, 0.5081, 0.8466, 0.5, 0.125, 0.5, 0.125, 0.5081, 0.1534, 0.5081, 0.1534, 0.5, 0.25, 0.5, 0.25, 0.5081, 0.3468, 0.5081, 0.3468, 0.5, 0.625, 0.5, 0.6266, 0.5081, 0.6532, 0.5081, 0.6532, 0.5, 0.5, 0.2083, 0.4958, 0.2421, 0.5625, 0.2418, 0.5625, 0.2083, 0.5, 0.5, 0.4958, 0.5079, 0.5625, 0.5082, 0.5625, 0.5, 0.1534, 0.5, 0.1534, 0.5081, 0.25, 0.5081, 0.25, 0.5, 0.6532, 0.5, 0.6532, 0.5081, 0.75, 0.5081, 0.75, 0.5, 0.375, 0.2083, 0.3797, 0.2419, 0.4958, 0.2421, 0.5, 0.2083, 0.375, 0.5, 0.3773, 0.5081, 0.4958, 0.5079, 0.5, 0.5, 0.8466, 0.5, 0.8466, 0.5081, 0.875, 0.5081, 0.875, 0.5, 0.3468, 0.5, 0.3468, 0.5081, 0.3773, 0.5081, 0.375, 0.5, 0.5625, 0.5, 0.5625, 0.5082, 0.6266, 0.5081, 0.625, 0.5, 0.5625, 0.2083, 0.5625, 0.2418, 0.6282, 0.2419, 0.625, 0.2083])
me_cube.materials.append(mat_body)
me_cube.materials.append(mat_windows)
me_cube.update()
me_cube_001 = bpy.data.meshes.new('Cube.001')
me_cube_001.from_pydata([(-0.05575, 0.07777, 0.02499), (-0.05575, 0.07777, 0.03308), (-0.05575, 0.08843, 0.02499), (-0.05575, 0.08843, 0.03308), (0.05575, 0.07777, 0.02499), (0.05575, 0.07777, 0.03308), (0.05575, 0.08843, 0.02499), (0.05575, 0.08843, 0.03308), (-0.05575, -0.07777, 0.02499), (-0.05575, -0.07777, 0.03308), (-0.05575, -0.08843, 0.02499), (-0.05575, -0.08843, 0.03308), (0.05575, -0.07777, 0.02499), (0.05575, -0.07777, 0.03308), (0.05575, -0.08843, 0.02499), (0.05575, -0.08843, 0.03308)], [], [(0, 1, 3, 2), (2, 3, 7, 6), (6, 7, 5, 4), (4, 5, 1, 0), (2, 6, 4, 0), (7, 3, 1, 5), (8, 10, 11, 9), (10, 14, 15, 11), (14, 12, 13, 15), (12, 8, 9, 13), (10, 8, 12, 14), (15, 13, 9, 11)])
_uv = me_cube_001.uv_layers.new(name='UVMap')
_uv.uv.foreach_set('vector', [0.375, 0.0, 0.625, 0.0, 0.625, 0.25, 0.375, 0.25, 0.375, 0.25, 0.625, 0.25, 0.625, 0.5, 0.375, 0.5, 0.375, 0.5, 0.625, 0.5, 0.625, 0.75, 0.375, 0.75, 0.375, 0.75, 0.625, 0.75, 0.625, 1.0, 0.375, 1.0, 0.125, 0.5, 0.375, 0.5, 0.375, 0.75, 0.125, 0.75, 0.625, 0.5, 0.875, 0.5, 0.875, 0.75, 0.625, 0.75, 0.375, 0.0, 0.375, 0.25, 0.625, 0.25, 0.625, 0.0, 0.375, 0.25, 0.375, 0.5, 0.625, 0.5, 0.625, 0.25, 0.375, 0.5, 0.375, 0.75, 0.625, 0.75, 0.625, 0.5, 0.375, 0.75, 0.375, 1.0, 0.625, 1.0, 0.625, 0.75, 0.125, 0.5, 0.125, 0.75, 0.375, 0.75, 0.375, 0.5, 0.625, 0.5, 0.625, 0.75, 0.875, 0.75, 0.875, 0.5])
me_cube_001.materials.append(mat_body)
me_cube_001.update()
me_cube_002 = bpy.data.meshes.new('Cube.002')
me_cube_002.from_pydata([(-0.01664, 0.07777, 0.0363), (-0.01664, 0.07777, 0.04439), (-0.01664, 0.08843, 0.0363), (-0.01664, 0.08843, 0.04439), (0.01664, 0.07777, 0.0363), (0.01664, 0.07777, 0.04439), (0.01664, 0.08843, 0.0363), (0.01664, 0.08843, 0.04439)], [], [(0, 1, 3, 2), (2, 3, 7, 6), (6, 7, 5, 4), (4, 5, 1, 0), (2, 6, 4, 0), (7, 3, 1, 5)])
_uv = me_cube_002.uv_layers.new(name='UVMap')
_uv.uv.foreach_set('vector', [0.375, 0.0, 0.625, 0.0, 0.625, 0.25, 0.375, 0.25, 0.375, 0.25, 0.625, 0.25, 0.625, 0.5, 0.375, 0.5, 0.375, 0.5, 0.625, 0.5, 0.625, 0.75, 0.375, 0.75, 0.375, 0.75, 0.625, 0.75, 0.625, 1.0, 0.375, 1.0, 0.125, 0.5, 0.375, 0.5, 0.375, 0.75, 0.125, 0.75, 0.625, 0.5, 0.875, 0.5, 0.875, 0.75, 0.625, 0.75])
me_cube_002.materials.append(mat_grill)
me_cube_002.update()
me_cube_003 = bpy.data.meshes.new('Cube.003')
me_cube_003.from_pydata([(0.03992, 0.07694, 0.04636), (0.03992, 0.07694, 0.05445), (0.03992, 0.0876, 0.04636), (0.03992, 0.0876, 0.05445), (0.05181, 0.07694, 0.04636), (0.05181, 0.07694, 0.05445), (0.05181, 0.0876, 0.04636), (0.05181, 0.0876, 0.05445), (-0.03992, 0.07694, 0.04636), (-0.03992, 0.07694, 0.05445), (-0.03992, 0.0876, 0.04636), (-0.03992, 0.0876, 0.05445), (-0.05181, 0.07694, 0.04636), (-0.05181, 0.07694, 0.05445), (-0.05181, 0.0876, 0.04636), (-0.05181, 0.0876, 0.05445)], [], [(0, 1, 3, 2), (2, 3, 7, 6), (6, 7, 5, 4), (4, 5, 1, 0), (2, 6, 4, 0), (7, 3, 1, 5), (8, 10, 11, 9), (10, 14, 15, 11), (14, 12, 13, 15), (12, 8, 9, 13), (10, 8, 12, 14), (15, 13, 9, 11)])
_uv = me_cube_003.uv_layers.new(name='UVMap')
_uv.uv.foreach_set('vector', [0.375, 0.0, 0.625, 0.0, 0.625, 0.25, 0.375, 0.25, 0.375, 0.25, 0.625, 0.25, 0.625, 0.5, 0.375, 0.5, 0.375, 0.5, 0.625, 0.5, 0.625, 0.75, 0.375, 0.75, 0.375, 0.75, 0.625, 0.75, 0.625, 1.0, 0.375, 1.0, 0.125, 0.5, 0.375, 0.5, 0.375, 0.75, 0.125, 0.75, 0.625, 0.5, 0.875, 0.5, 0.875, 0.75, 0.625, 0.75, 0.375, 0.0, 0.375, 0.25, 0.625, 0.25, 0.625, 0.0, 0.375, 0.25, 0.375, 0.5, 0.625, 0.5, 0.625, 0.25, 0.375, 0.5, 0.375, 0.75, 0.625, 0.75, 0.625, 0.5, 0.375, 0.75, 0.375, 1.0, 0.625, 1.0, 0.625, 0.75, 0.125, 0.5, 0.125, 0.75, 0.375, 0.75, 0.375, 0.5, 0.625, 0.5, 0.625, 0.75, 0.875, 0.75, 0.875, 0.5])
me_cube_003.materials.append(mat_headlights)
me_cube_003.update()
me_cube_004 = bpy.data.meshes.new('Cube.004')
me_cube_004.from_pydata([(0.05606, 0.03079, 0.0582), (0.05606, 0.03079, 0.06181), (0.05615, 0.03316, 0.0583), (0.05615, 0.03316, 0.06172), (0.06408, 0.03079, 0.0582), (0.06408, 0.03079, 0.06181), (0.06399, 0.03316, 0.0583), (0.06399, 0.03316, 0.06172), (0.05543, 0.03218, 0.06245), (0.05543, 0.03218, 0.05757), (0.06471, 0.03218, 0.05757), (0.06471, 0.03218, 0.06245), (0.05635, 0.03218, 0.05757), (0.05635, 0.03218, 0.06245), (0.05635, 0.03079, 0.0582), (0.05635, 0.03079, 0.06181), (0.05694, 0.03316, 0.0583), (0.05694, 0.03316, 0.06172), (0.05606, 0.03079, 0.05879), (0.05543, 0.03218, 0.05879), (0.06471, 0.03218, 0.05879), (0.06408, 0.03079, 0.05879), (0.05615, 0.03316, 0.05915), (0.06399, 0.03316, 0.05915), (0.05635, 0.03079, 0.05879), (0.05694, 0.03316, 0.05915), (0.05116, 0.03218, 0.05331), (0.05116, 0.03079, 0.05331), (0.05116, 0.03218, 0.05453), (0.05209, 0.03218, 0.05331), (0.05209, 0.03079, 0.05331), (0.05116, 0.03079, 0.05453), (-0.05606, 0.03079, 0.0582), (-0.05606, 0.03079, 0.06181), (-0.05615, 0.03316, 0.0583), (-0.05615, 0.03316, 0.06172), (-0.06408, 0.03079, 0.0582), (-0.06408, 0.03079, 0.06181), (-0.06399, 0.03316, 0.0583), (-0.06399, 0.03316, 0.06172), (-0.05543, 0.03218, 0.06245), (-0.05543, 0.03218, 0.05757), (-0.06471, 0.03218, 0.05757), (-0.06471, 0.03218, 0.06245), (-0.05635, 0.03218, 0.05757), (-0.05635, 0.03218, 0.06245), (-0.05635, 0.03079, 0.0582), (-0.05635, 0.03079, 0.06181), (-0.05694, 0.03316, 0.0583), (-0.05694, 0.03316, 0.06172), (-0.05606, 0.03079, 0.05879), (-0.05543, 0.03218, 0.05879), (-0.06471, 0.03218, 0.05879), (-0.06408, 0.03079, 0.05879), (-0.05615, 0.03316, 0.05915), (-0.06399, 0.03316, 0.05915), (-0.05635, 0.03079, 0.05879), (-0.05694, 0.03316, 0.05915), (-0.05116, 0.03218, 0.05331), (-0.05116, 0.03079, 0.05331), (-0.05116, 0.03218, 0.05453), (-0.05209, 0.03218, 0.05331), (-0.05209, 0.03079, 0.05331), (-0.05116, 0.03079, 0.05453), (0.05543, 0.03079, 0.05879), (0.05543, 0.03079, 0.06245), (0.06471, 0.03079, 0.05879), (0.06471, 0.03079, 0.05757), (0.05635, 0.03079, 0.05757), (0.05635, 0.03079, 0.06245), (0.05543, 0.03079, 0.05757), (0.06471, 0.03079, 0.06245), (-0.05543, 0.03079, 0.05879), (-0.05543, 0.03079, 0.06245), (-0.06471, 0.03079, 0.05879), (-0.06471, 0.03079, 0.05757), (-0.05635, 0.03079, 0.05757), (-0.05635, 0.03079, 0.06245), (-0.05543, 0.03079, 0.05757), (-0.06471, 0.03079, 0.06245)], [], [(64, 65, 8, 19), (25, 17, 7, 23), (20, 11, 71, 66), (24, 15, 1, 18), (12, 10, 67, 68), (13, 8, 65, 69), (22, 2, 9, 19), (16, 6, 10, 12), (17, 3, 8, 13), (23, 7, 11, 20), (7, 17, 13, 11), (2, 16, 12, 9), (11, 13, 69, 71), (12, 68, 30, 29), (21, 5, 15, 24), (22, 3, 17, 25), (2, 22, 25, 16), (4, 21, 24, 14), (6, 23, 20, 10), (3, 22, 19, 8), (14, 24, 18, 0), (10, 20, 66, 67), (16, 25, 23, 6), (68, 70, 27, 30), (26, 29, 30, 27), (27, 31, 28, 26), (64, 19, 28, 31), (19, 9, 26, 28), (70, 64, 31, 27), (9, 12, 29, 26), (72, 51, 40, 73), (57, 55, 39, 49), (52, 74, 79, 43), (56, 50, 33, 47), (44, 76, 75, 42), (45, 77, 73, 40), (54, 51, 41, 34), (48, 44, 42, 38), (49, 45, 40, 35), (55, 52, 43, 39), (39, 43, 45, 49), (34, 41, 44, 48), (43, 79, 77, 45), (44, 61, 62, 76), (53, 56, 47, 37), (54, 57, 49, 35), (34, 48, 57, 54), (36, 46, 56, 53), (38, 42, 52, 55), (35, 40, 51, 54), (46, 32, 50, 56), (42, 75, 74, 52), (48, 38, 55, 57), (76, 62, 59, 78), (58, 59, 62, 61), (59, 58, 60, 63), (72, 63, 60, 51), (51, 60, 58, 41), (78, 59, 63, 72), (41, 58, 61, 44), (18, 1, 65, 64), (21, 4, 67, 66), (4, 14, 68, 67), (1, 15, 69, 65), (14, 0, 70, 68), (15, 5, 71, 69), (0, 18, 64, 70), (5, 21, 66, 71), (33, 50, 72, 73), (36, 53, 74, 75), (46, 36, 75, 76), (47, 33, 73, 77), (32, 46, 76, 78), (37, 47, 77, 79), (50, 32, 78, 72), (53, 37, 79, 74)])
me_cube_004.polygons.foreach_set('material_index', [0, 0, 0, 1, 0, 0, 0, 0, 0, 0, 0, 0, 0, 0, 1, 0, 0, 1, 0, 0, 1, 0, 0, 0, 0, 0, 0, 0, 0, 0, 0, 0, 0, 1, 0, 0, 0, 0, 0, 0, 0, 0, 0, 0, 1, 0, 0, 1, 0, 0, 1, 0, 0, 0, 0, 0, 0, 0, 0, 0, 0, 0, 0, 0, 0, 0, 0, 0, 0, 0, 0, 0, 0, 0, 0, 0])
_uv = me_cube_004.uv_layers.new(name='UVMap')
_uv.uv.foreach_set('vector', [0.4375, 0.0, 0.625, 0.0, 0.625, 0.25, 0.4375, 0.25, 0.4561, 0.2906, 0.5878, 0.2906, 0.5878, 0.4804, 0.4561, 0.4804, 0.4375, 0.5, 0.625, 0.5, 0.625, 0.75, 0.4375, 0.75, 0.4375, 0.975, 0.5925, 0.975, 0.5925, 0.9829, 0.4375, 0.9829, 0.15, 0.5, 0.375, 0.5, 0.375, 0.75, 0.15, 0.75, 0.85, 0.5, 0.875, 0.5, 0.875, 0.75, 0.85, 0.75, 0.4561, 0.2696, 0.4122, 0.2696, 0.375, 0.25, 0.4375, 0.25, 0.4122, 0.2906, 0.4122, 0.4804, 0.375, 0.5, 0.375, 0.275, 0.5878, 0.2906, 0.5878, 0.2696, 0.625, 0.25, 0.625, 0.275, 0.4561, 0.4804, 0.5878, 0.4804, 0.625, 0.5, 0.4375, 0.5, 0.5878, 0.4804, 0.5878, 0.2906, 0.625, 0.275, 0.625, 0.5, 0.4122, 0.2696, 0.4122, 0.2906, 0.375, 0.275, 0.375, 0.25, 0.625, 0.5, 0.85, 0.5, 0.85, 0.75, 0.625, 0.75, 0.15, 0.5, 0.15, 0.75, 0.15, 0.75, 0.15, 0.5, 0.4375, 0.7671, 0.5925, 0.7671, 0.5925, 0.975, 0.4375, 0.975, 0.4561, 0.2696, 0.5878, 0.2696, 0.5878, 0.2906, 0.4561, 0.2906, 0.4122, 0.2696, 0.4561, 0.2696, 0.4561, 0.2906, 0.4122, 0.2906, 0.4075, 0.7671, 0.4375, 0.7671, 0.4375, 0.975, 0.4075, 0.975, 0.4122, 0.4804, 0.4561, 0.4804, 0.4375, 0.5, 0.375, 0.5, 0.5878, 0.2696, 0.4561, 0.2696, 0.4375, 0.25, 0.625, 0.25, 0.4075, 0.975, 0.4375, 0.975, 0.4375, 0.9829, 0.4075, 0.9829, 0.375, 0.5, 0.4375, 0.5, 0.4375, 0.75, 0.375, 0.75, 0.4122, 0.2906, 0.4561, 0.2906, 0.4561, 0.4804, 0.4122, 0.4804, 0.375, 0.975, 0.375, 1.0, 0.375, 1.0, 0.375, 0.975, 0.125, 0.5, 0.15, 0.5, 0.15, 0.75, 0.125, 0.75, 0.375, 0.0, 0.4375, 0.0, 0.4375, 0.25, 0.375, 0.25, 0.4375, 0.0, 0.4375, 0.25, 0.4375, 0.25, 0.4375, 0.0, 0.4375, 0.25, 0.375, 0.25, 0.375, 0.25, 0.4375, 0.25, 0.375, 1.0, 0.4375, 1.0, 0.4375, 1.0, 0.375, 1.0, 0.375, 0.25, 0.375, 0.275, 0.375, 0.275, 0.375, 0.25, 0.4375, 0.0, 0.4375, 0.25, 0.625, 0.25, 0.625, 0.0, 0.4561, 0.2906, 0.4561, 0.4804, 0.5878, 0.4804, 0.5878, 0.2906, 0.4375, 0.5, 0.4375, 0.75, 0.625, 0.75, 0.625, 0.5, 0.4375, 0.975, 0.4375, 0.9829, 0.5925, 0.9829, 0.5925, 0.975, 0.15, 0.5, 0.15, 0.75, 0.375, 0.75, 0.375, 0.5, 0.85, 0.5, 0.85, 0.75, 0.875, 0.75, 0.875, 0.5, 0.4561, 0.2696, 0.4375, 0.25, 0.375, 0.25, 0.4122, 0.2696, 0.4122, 0.2906, 0.375, 0.275, 0.375, 0.5, 0.4122, 0.4804, 0.5878, 0.2906, 0.625, 0.275, 0.625, 0.25, 0.5878, 0.2696, 0.4561, 0.4804, 0.4375, 0.5, 0.625, 0.5, 0.5878, 0.4804, 0.5878, 0.4804, 0.625, 0.5, 0.625, 0.275, 0.5878, 0.2906, 0.4122, 0.2696, 0.375, 0.25, 0.375, 0.275, 0.4122, 0.2906, 0.625, 0.5, 0.625, 0.75, 0.85, 0.75, 0.85, 0.5, 0.15, 0.5, 0.15, 0.5, 0.15, 0.75, 0.15, 0.75, 0.4375, 0.7671, 0.4375, 0.975, 0.5925, 0.975, 0.5925, 0.7671, 0.4561, 0.2696, 0.4561, 0.2906, 0.5878, 0.2906, 0.5878, 0.2696, 0.4122, 0.2696, 0.4122, 0.2906, 0.4561, 0.2906, 0.4561, 0.2696, 0.4075, 0.7671, 0.4075, 0.975, 0.4375, 0.975, 0.4375, 0.7671, 0.4122, 0.4804, 0.375, 0.5, 0.4375, 0.5, 0.4561, 0.4804, 0.5878, 0.2696, 0.625, 0.25, 0.4375, 0.25, 0.4561, 0.2696, 0.4075, 0.975, 0.4075, 0.9829, 0.4375, 0.9829, 0.4375, 0.975, 0.375, 0.5, 0.375, 0.75, 0.4375, 0.75, 0.4375, 0.5, 0.4122, 0.2906, 0.4122, 0.4804, 0.4561, 0.4804, 0.4561, 0.2906, 0.375, 0.975, 0.375, 0.975, 0.375, 1.0, 0.375, 1.0, 0.125, 0.5, 0.125, 0.75, 0.15, 0.75, 0.15, 0.5, 0.375, 0.0, 0.375, 0.25, 0.4375, 0.25, 0.4375, 0.0, 0.4375, 0.0, 0.4375, 0.0, 0.4375, 0.25, 0.4375, 0.25, 0.4375, 0.25, 0.4375, 0.25, 0.375, 0.25, 0.375, 0.25, 0.375, 1.0, 0.375, 1.0, 0.4375, 1.0, 0.4375, 1.0, 0.375, 0.25, 0.375, 0.25, 0.375, 0.275, 0.375, 0.275, 0.4375, 0.9829, 0.5925, 0.9829, 0.625, 1.0, 0.4375, 1.0, 0.4375, 0.7671, 0.4075, 0.7671, 0.375, 0.75, 0.4375, 0.75, 0.4075, 0.7671, 0.4075, 0.975, 0.375, 0.975, 0.375, 0.75, 0.5925, 0.9829, 0.5925, 0.975, 0.625, 0.975, 0.625, 1.0, 0.4075, 0.975, 0.4075, 0.9829, 0.375, 1.0, 0.375, 0.975, 0.5925, 0.975, 0.5925, 0.7671, 0.625, 0.75, 0.625, 0.975, 0.4075, 0.9829, 0.4375, 0.9829, 0.4375, 1.0, 0.375, 1.0, 0.5925, 0.7671, 0.4375, 0.7671, 0.4375, 0.75, 0.625, 0.75, 0.5925, 0.9829, 0.4375, 0.9829, 0.4375, 1.0, 0.625, 1.0, 0.4075, 0.7671, 0.4375, 0.7671, 0.4375, 0.75, 0.375, 0.75, 0.4075, 0.975, 0.4075, 0.7671, 0.375, 0.75, 0.375, 0.975, 0.5925, 0.975, 0.5925, 0.9829, 0.625, 1.0, 0.625, 0.975, 0.4075, 0.9829, 0.4075, 0.975, 0.375, 0.975, 0.375, 1.0, 0.5925, 0.7671, 0.5925, 0.975, 0.625, 0.975, 0.625, 0.75, 0.4375, 0.9829, 0.4075, 0.9829, 0.375, 1.0, 0.4375, 1.0, 0.4375, 0.7671, 0.5925, 0.7671, 0.625, 0.75, 0.4375, 0.75])
me_cube_004.materials.append(mat_body)
me_cube_004.materials.append(mat_windows)
me_cube_004.update()
me_cube_005 = bpy.data.meshes.new('Cube.005')
me_cube_005.from_pydata([(0.03992, 0.07694, 0.04636), (0.03992, 0.07694, 0.05445), (0.03992, 0.0876, 0.04636), (0.03992, 0.0876, 0.05445), (0.05181, 0.07694, 0.04636), (0.05181, 0.07694, 0.05445), (0.05181, 0.0876, 0.04636), (0.05181, 0.0876, 0.05445), (-0.03992, 0.07694, 0.04636), (-0.03992, 0.07694, 0.05445), (-0.03992, 0.0876, 0.04636), (-0.03992, 0.0876, 0.05445), (-0.05181, 0.07694, 0.04636), (-0.05181, 0.07694, 0.05445), (-0.05181, 0.0876, 0.04636), (-0.05181, 0.0876, 0.05445)], [], [(0, 1, 3, 2), (2, 3, 7, 6), (6, 7, 5, 4), (4, 5, 1, 0), (2, 6, 4, 0), (7, 3, 1, 5), (8, 10, 11, 9), (10, 14, 15, 11), (14, 12, 13, 15), (12, 8, 9, 13), (10, 8, 12, 14), (15, 13, 9, 11)])
_uv = me_cube_005.uv_layers.new(name='UVMap')
_uv.uv.foreach_set('vector', [0.375, 0.0, 0.625, 0.0, 0.625, 0.25, 0.375, 0.25, 0.375, 0.25, 0.625, 0.25, 0.625, 0.5, 0.375, 0.5, 0.375, 0.5, 0.625, 0.5, 0.625, 0.75, 0.375, 0.75, 0.375, 0.75, 0.625, 0.75, 0.625, 1.0, 0.375, 1.0, 0.125, 0.5, 0.375, 0.5, 0.375, 0.75, 0.125, 0.75, 0.625, 0.5, 0.875, 0.5, 0.875, 0.75, 0.625, 0.75, 0.375, 0.0, 0.375, 0.25, 0.625, 0.25, 0.625, 0.0, 0.375, 0.25, 0.375, 0.5, 0.625, 0.5, 0.625, 0.25, 0.375, 0.5, 0.375, 0.75, 0.625, 0.75, 0.625, 0.5, 0.375, 0.75, 0.375, 1.0, 0.625, 1.0, 0.625, 0.75, 0.125, 0.5, 0.125, 0.75, 0.375, 0.75, 0.375, 0.5, 0.625, 0.5, 0.625, 0.75, 0.875, 0.75, 0.875, 0.5])
me_cube_005.materials.append(mat_brakelights)
me_cube_005.update()
me_cube_006 = bpy.data.meshes.new('Cube.006')
me_cube_006.from_pydata([(0.02854, 0.07957, 0.04438), (0.02854, 0.07957, 0.05016), (0.02854, 0.08719, 0.04438), (0.02854, 0.08719, 0.05016), (0.03705, 0.07957, 0.04438), (0.03705, 0.07957, 0.05016), (0.03705, 0.08719, 0.04438), (0.03705, 0.08719, 0.05016), (-0.02854, 0.07957, 0.04438), (-0.02854, 0.07957, 0.05016), (-0.02854, 0.08719, 0.04438), (-0.02854, 0.08719, 0.05016), (-0.03705, 0.07957, 0.04438), (-0.03705, 0.07957, 0.05016), (-0.03705, 0.08719, 0.04438), (-0.03705, 0.08719, 0.05016)], [], [(0, 1, 3, 2), (2, 3, 7, 6), (6, 7, 5, 4), (4, 5, 1, 0), (2, 6, 4, 0), (7, 3, 1, 5), (8, 10, 11, 9), (10, 14, 15, 11), (14, 12, 13, 15), (12, 8, 9, 13), (10, 8, 12, 14), (15, 13, 9, 11)])
_uv = me_cube_006.uv_layers.new(name='UVMap')
_uv.uv.foreach_set('vector', [0.375, 0.0, 0.625, 0.0, 0.625, 0.25, 0.375, 0.25, 0.375, 0.25, 0.625, 0.25, 0.625, 0.5, 0.375, 0.5, 0.375, 0.5, 0.625, 0.5, 0.625, 0.75, 0.375, 0.75, 0.375, 0.75, 0.625, 0.75, 0.625, 1.0, 0.375, 1.0, 0.125, 0.5, 0.375, 0.5, 0.375, 0.75, 0.125, 0.75, 0.625, 0.5, 0.875, 0.5, 0.875, 0.75, 0.625, 0.75, 0.375, 0.0, 0.375, 0.25, 0.625, 0.25, 0.625, 0.0, 0.375, 0.25, 0.375, 0.5, 0.625, 0.5, 0.625, 0.25, 0.375, 0.5, 0.375, 0.75, 0.625, 0.75, 0.625, 0.5, 0.375, 0.75, 0.375, 1.0, 0.625, 1.0, 0.625, 0.75, 0.125, 0.5, 0.125, 0.75, 0.375, 0.75, 0.375, 0.5, 0.625, 0.5, 0.625, 0.75, 0.875, 0.75, 0.875, 0.5])
me_cube_006.materials.append(mat_reverselights)
me_cube_006.update()
me_cylinder_001 = bpy.data.meshes.new('Cylinder.001')
me_cylinder_001.from_pydata([(0.0545, 0.05334, 0.02701), (0.04109, 0.05707, 0.02701), (0.0545, 0.05192, 0.03232), (0.04109, 0.05515, 0.03419), (0.0545, 0.04804, 0.0362), (0.04109, 0.0499, 0.03943), (0.0545, 0.04273, 0.03762), (0.04109, 0.04273, 0.04136), (0.0545, 0.03743, 0.0362), (0.04109, 0.03556, 0.03943), (0.0545, 0.03355, 0.03232), (0.04109, 0.03031, 0.03419), (0.0545, 0.03212, 0.02701), (0.04109, 0.02839, 0.02701), (0.0545, 0.03355, 0.02171), (0.04109, 0.03031, 0.01984), (0.0545, 0.03743, 0.01783), (0.04109, 0.03556, 0.0146), (0.0545, 0.04273, 0.01641), (0.04109, 0.04273, 0.01267), (0.0545, 0.04804, 0.01783), (0.04109, 0.0499, 0.0146), (0.0545, 0.05192, 0.02171), (0.04109, 0.05515, 0.01984), (0.0545, 0.05707, 0.02701), (0.0545, 0.05515, 0.03419), (0.0545, 0.0499, 0.03943), (0.0545, 0.04273, 0.04136), (0.0545, 0.03556, 0.03943), (0.0545, 0.03031, 0.03419), (0.0545, 0.02839, 0.02701), (0.0545, 0.03031, 0.01984), (0.0545, 0.03556, 0.0146), (0.0545, 0.04273, 0.01267), (0.0545, 0.0499, 0.0146), (0.0545, 0.05515, 0.01984), (0.05195, 0.04634, 0.02701), (0.05195, 0.04586, 0.02882), (0.05195, 0.04454, 0.03014), (0.05195, 0.04273, 0.03062), (0.05195, 0.04093, 0.03014), (0.05195, 0.03961, 0.02882), (0.05195, 0.03912, 0.02701), (0.05195, 0.03961, 0.02521), (0.05195, 0.04093, 0.02389), (0.05195, 0.04273, 0.0234), (0.05195, 0.04454, 0.02389), (0.05195, 0.04586, 0.02521), (0.05055, 0.05334, 0.02701), (0.05055, 0.05192, 0.03232), (0.05055, 0.04804, 0.0362), (0.05055, 0.04273, 0.03762), (0.05055, 0.03743, 0.0362), (0.05055, 0.03355, 0.03232), (0.05055, 0.03212, 0.02701), (0.05055, 0.03355, 0.02171), (0.05055, 0.03743, 0.01783), (0.05055, 0.04273, 0.01641), (0.05055, 0.04804, 0.01783), (0.05055, 0.05192, 0.02171), (-0.0545, 0.05334, 0.02701), (-0.04109, 0.05707, 0.02701), (-0.0545, 0.05192, 0.03232), (-0.04109, 0.05515, 0.03419), (-0.0545, 0.04804, 0.0362), (-0.04109, 0.0499, 0.03943), (-0.0545, 0.04273, 0.03762), (-0.04109, 0.04273, 0.04136), (-0.0545, 0.03743, 0.0362), (-0.04109, 0.03556, 0.03943), (-0.0545, 0.03355, 0.03232), (-0.04109, 0.03031, 0.03419), (-0.0545, 0.03212, 0.02701), (-0.04109, 0.02839, 0.02701), (-0.0545, 0.03355, 0.02171), (-0.04109, 0.03031, 0.01984), (-0.0545, 0.03743, 0.01783), (-0.04109, 0.03556, 0.0146), (-0.0545, 0.04273, 0.01641), (-0.04109, 0.04273, 0.01267), (-0.0545, 0.04804, 0.01783), (-0.04109, 0.0499, 0.0146), (-0.0545, 0.05192, 0.02171), (-0.04109, 0.05515, 0.01984), (-0.0545, 0.05707, 0.02701), (-0.0545, 0.05515, 0.03419), (-0.0545, 0.0499, 0.03943), (-0.0545, 0.04273, 0.04136), (-0.0545, 0.03556, 0.03943), (-0.0545, 0.03031, 0.03419), (-0.0545, 0.02839, 0.02701), (-0.0545, 0.03031, 0.01984), (-0.0545, 0.03556, 0.0146), (-0.0545, 0.04273, 0.01267), (-0.0545, 0.0499, 0.0146), (-0.0545, 0.05515, 0.01984), (-0.05195, 0.04634, 0.02701), (-0.05195, 0.04586, 0.02882), (-0.05195, 0.04454, 0.03014), (-0.05195, 0.04273, 0.03062), (-0.05195, 0.04093, 0.03014), (-0.05195, 0.03961, 0.02882), (-0.05195, 0.03912, 0.02701), (-0.05195, 0.03961, 0.02521), (-0.05195, 0.04093, 0.02389), (-0.05195, 0.04273, 0.0234), (-0.05195, 0.04454, 0.02389), (-0.05195, 0.04586, 0.02521), (-0.05055, 0.05334, 0.02701), (-0.05055, 0.05192, 0.03232), (-0.05055, 0.04804, 0.0362), (-0.05055, 0.04273, 0.03762), (-0.05055, 0.03743, 0.0362), (-0.05055, 0.03355, 0.03232), (-0.05055, 0.03212, 0.02701), (-0.05055, 0.03355, 0.02171), (-0.05055, 0.03743, 0.01783), (-0.05055, 0.04273, 0.01641), (-0.05055, 0.04804, 0.01783), (-0.05055, 0.05192, 0.02171), (0.0545, -0.05334, 0.02701), (0.04109, -0.05707, 0.02701), (0.0545, -0.05192, 0.03232), (0.04109, -0.05515, 0.03419), (0.0545, -0.04804, 0.0362), (0.04109, -0.0499, 0.03943), (0.0545, -0.04273, 0.03762), (0.04109, -0.04273, 0.04136), (0.0545, -0.03743, 0.0362), (0.04109, -0.03556, 0.03943), (0.0545, -0.03355, 0.03232), (0.04109, -0.03031, 0.03419), (0.0545, -0.03212, 0.02701), (0.04109, -0.02839, 0.02701), (0.0545, -0.03355, 0.02171), (0.04109, -0.03031, 0.01984), (0.0545, -0.03743, 0.01783), (0.04109, -0.03556, 0.0146), (0.0545, -0.04273, 0.01641), (0.04109, -0.04273, 0.01267), (0.0545, -0.04804, 0.01783), (0.04109, -0.0499, 0.0146), (0.0545, -0.05192, 0.02171), (0.04109, -0.05515, 0.01984), (0.0545, -0.05707, 0.02701), (0.0545, -0.05515, 0.03419), (0.0545, -0.0499, 0.03943), (0.0545, -0.04273, 0.04136), (0.0545, -0.03556, 0.03943), (0.0545, -0.03031, 0.03419), (0.0545, -0.02839, 0.02701), (0.0545, -0.03031, 0.01984), (0.0545, -0.03556, 0.0146), (0.0545, -0.04273, 0.01267), (0.0545, -0.0499, 0.0146), (0.0545, -0.05515, 0.01984), (0.05195, -0.04634, 0.02701), (0.05195, -0.04586, 0.02882), (0.05195, -0.04454, 0.03014), (0.05195, -0.04273, 0.03062), (0.05195, -0.04093, 0.03014), (0.05195, -0.03961, 0.02882), (0.05195, -0.03912, 0.02701), (0.05195, -0.03961, 0.02521), (0.05195, -0.04093, 0.02389), (0.05195, -0.04273, 0.0234), (0.05195, -0.04454, 0.02389), (0.05195, -0.04586, 0.02521), (0.05055, -0.05334, 0.02701), (0.05055, -0.05192, 0.03232), (0.05055, -0.04804, 0.0362), (0.05055, -0.04273, 0.03762), (0.05055, -0.03743, 0.0362), (0.05055, -0.03355, 0.03232), (0.05055, -0.03212, 0.02701), (0.05055, -0.03355, 0.02171), (0.05055, -0.03743, 0.01783), (0.05055, -0.04273, 0.01641), (0.05055, -0.04804, 0.01783), (0.05055, -0.05192, 0.02171), (-0.0545, -0.05334, 0.02701), (-0.04109, -0.05707, 0.02701), (-0.0545, -0.05192, 0.03232), (-0.04109, -0.05515, 0.03419), (-0.0545, -0.04804, 0.0362), (-0.04109, -0.0499, 0.03943), (-0.0545, -0.04273, 0.03762), (-0.04109, -0.04273, 0.04136), (-0.0545, -0.03743, 0.0362), (-0.04109, -0.03556, 0.03943), (-0.0545, -0.03355, 0.03232), (-0.04109, -0.03031, 0.03419), (-0.0545, -0.03212, 0.02701), (-0.04109, -0.02839, 0.02701), (-0.0545, -0.03355, 0.02171), (-0.04109, -0.03031, 0.01984), (-0.0545, -0.03743, 0.01783), (-0.04109, -0.03556, 0.0146), (-0.0545, -0.04273, 0.01641), (-0.04109, -0.04273, 0.01267), (-0.0545, -0.04804, 0.01783), (-0.04109, -0.0499, 0.0146), (-0.0545, -0.05192, 0.02171), (-0.04109, -0.05515, 0.01984), (-0.0545, -0.05707, 0.02701), (-0.0545, -0.05515, 0.03419), (-0.0545, -0.0499, 0.03943), (-0.0545, -0.04273, 0.04136), (-0.0545, -0.03556, 0.03943), (-0.0545, -0.03031, 0.03419), (-0.0545, -0.02839, 0.02701), (-0.0545, -0.03031, 0.01984), (-0.0545, -0.03556, 0.0146), (-0.0545, -0.04273, 0.01267), (-0.0545, -0.0499, 0.0146), (-0.0545, -0.05515, 0.01984), (-0.05195, -0.04634, 0.02701), (-0.05195, -0.04586, 0.02882), (-0.05195, -0.04454, 0.03014), (-0.05195, -0.04273, 0.03062), (-0.05195, -0.04093, 0.03014), (-0.05195, -0.03961, 0.02882), (-0.05195, -0.03912, 0.02701), (-0.05195, -0.03961, 0.02521), (-0.05195, -0.04093, 0.02389), (-0.05195, -0.04273, 0.0234), (-0.05195, -0.04454, 0.02389), (-0.05195, -0.04586, 0.02521), (-0.05055, -0.05334, 0.02701), (-0.05055, -0.05192, 0.03232), (-0.05055, -0.04804, 0.0362), (-0.05055, -0.04273, 0.03762), (-0.05055, -0.03743, 0.0362), (-0.05055, -0.03355, 0.03232), (-0.05055, -0.03212, 0.02701), (-0.05055, -0.03355, 0.02171), (-0.05055, -0.03743, 0.01783), (-0.05055, -0.04273, 0.01641), (-0.05055, -0.04804, 0.01783), (-0.05055, -0.05192, 0.02171)], [], [(24, 1, 3, 25), (25, 3, 5, 26), (26, 5, 7, 27), (27, 7, 9, 28), (28, 9, 11, 29), (29, 11, 13, 30), (30, 13, 15, 31), (31, 15, 17, 32), (32, 17, 19, 33), (33, 19, 21, 34), (3, 1, 23, 21, 19, 17, 15, 13, 11, 9, 7, 5), (34, 21, 23, 35), (35, 23, 1, 24), (2, 4, 50, 49), (2, 0, 24, 25), (4, 2, 25, 26), (6, 4, 26, 27), (8, 6, 27, 28), (10, 8, 28, 29), (12, 10, 29, 30), (14, 12, 30, 31), (16, 14, 31, 32), (18, 16, 32, 33), (20, 18, 33, 34), (22, 20, 34, 35), (0, 22, 35, 24), (36, 37, 38, 39, 40, 41, 42, 43, 44, 45, 46, 47), (16, 18, 57, 56), (10, 12, 54, 53), (4, 6, 51, 50), (18, 20, 58, 57), (12, 14, 55, 54), (6, 8, 52, 51), (20, 22, 59, 58), (0, 2, 49, 48), (14, 16, 56, 55), (8, 10, 53, 52), (22, 0, 48, 59), (37, 36, 48, 49), (38, 37, 49, 50), (39, 38, 50, 51), (40, 39, 51, 52), (41, 40, 52, 53), (42, 41, 53, 54), (43, 42, 54, 55), (44, 43, 55, 56), (45, 44, 56, 57), (46, 45, 57, 58), (47, 46, 58, 59), (36, 47, 59, 48), (84, 85, 63, 61), (85, 86, 65, 63), (86, 87, 67, 65), (87, 88, 69, 67), (88, 89, 71, 69), (89, 90, 73, 71), (90, 91, 75, 73), (91, 92, 77, 75), (92, 93, 79, 77), (93, 94, 81, 79), (63, 65, 67, 69, 71, 73, 75, 77, 79, 81, 83, 61), (94, 95, 83, 81), (95, 84, 61, 83), (62, 109, 110, 64), (62, 85, 84, 60), (64, 86, 85, 62), (66, 87, 86, 64), (68, 88, 87, 66), (70, 89, 88, 68), (72, 90, 89, 70), (74, 91, 90, 72), (76, 92, 91, 74), (78, 93, 92, 76), (80, 94, 93, 78), (82, 95, 94, 80), (60, 84, 95, 82), (96, 107, 106, 105, 104, 103, 102, 101, 100, 99, 98, 97), (76, 116, 117, 78), (70, 113, 114, 72), (64, 110, 111, 66), (78, 117, 118, 80), (72, 114, 115, 74), (66, 111, 112, 68), (80, 118, 119, 82), (60, 108, 109, 62), (74, 115, 116, 76), (68, 112, 113, 70), (82, 119, 108, 60), (97, 109, 108, 96), (98, 110, 109, 97), (99, 111, 110, 98), (100, 112, 111, 99), (101, 113, 112, 100), (102, 114, 113, 101), (103, 115, 114, 102), (104, 116, 115, 103), (105, 117, 116, 104), (106, 118, 117, 105), (107, 119, 118, 106), (96, 108, 119, 107), (144, 145, 123, 121), (145, 146, 125, 123), (146, 147, 127, 125), (147, 148, 129, 127), (148, 149, 131, 129), (149, 150, 133, 131), (150, 151, 135, 133), (151, 152, 137, 135), (152, 153, 139, 137), (153, 154, 141, 139), (123, 125, 127, 129, 131, 133, 135, 137, 139, 141, 143, 121), (154, 155, 143, 141), (155, 144, 121, 143), (122, 169, 170, 124), (122, 145, 144, 120), (124, 146, 145, 122), (126, 147, 146, 124), (128, 148, 147, 126), (130, 149, 148, 128), (132, 150, 149, 130), (134, 151, 150, 132), (136, 152, 151, 134), (138, 153, 152, 136), (140, 154, 153, 138), (142, 155, 154, 140), (120, 144, 155, 142), (156, 167, 166, 165, 164, 163, 162, 161, 160, 159, 158, 157), (136, 176, 177, 138), (130, 173, 174, 132), (124, 170, 171, 126), (138, 177, 178, 140), (132, 174, 175, 134), (126, 171, 172, 128), (140, 178, 179, 142), (120, 168, 169, 122), (134, 175, 176, 136), (128, 172, 173, 130), (142, 179, 168, 120), (157, 169, 168, 156), (158, 170, 169, 157), (159, 171, 170, 158), (160, 172, 171, 159), (161, 173, 172, 160), (162, 174, 173, 161), (163, 175, 174, 162), (164, 176, 175, 163), (165, 177, 176, 164), (166, 178, 177, 165), (167, 179, 178, 166), (156, 168, 179, 167), (204, 181, 183, 205), (205, 183, 185, 206), (206, 185, 187, 207), (207, 187, 189, 208), (208, 189, 191, 209), (209, 191, 193, 210), (210, 193, 195, 211), (211, 195, 197, 212), (212, 197, 199, 213), (213, 199, 201, 214), (183, 181, 203, 201, 199, 197, 195, 193, 191, 189, 187, 185), (214, 201, 203, 215), (215, 203, 181, 204), (182, 184, 230, 229), (182, 180, 204, 205), (184, 182, 205, 206), (186, 184, 206, 207), (188, 186, 207, 208), (190, 188, 208, 209), (192, 190, 209, 210), (194, 192, 210, 211), (196, 194, 211, 212), (198, 196, 212, 213), (200, 198, 213, 214), (202, 200, 214, 215), (180, 202, 215, 204), (216, 217, 218, 219, 220, 221, 222, 223, 224, 225, 226, 227), (196, 198, 237, 236), (190, 192, 234, 233), (184, 186, 231, 230), (198, 200, 238, 237), (192, 194, 235, 234), (186, 188, 232, 231), (200, 202, 239, 238), (180, 182, 229, 228), (194, 196, 236, 235), (188, 190, 233, 232), (202, 180, 228, 239), (217, 216, 228, 229), (218, 217, 229, 230), (219, 218, 230, 231), (220, 219, 231, 232), (221, 220, 232, 233), (222, 221, 233, 234), (223, 222, 234, 235), (224, 223, 235, 236), (225, 224, 236, 237), (226, 225, 237, 238), (227, 226, 238, 239), (216, 227, 239, 228)])
me_cylinder_001.polygons.foreach_set('material_index', [0, 0, 0, 0, 0, 0, 0, 0, 0, 0, 0, 0, 0, 0, 0, 0, 0, 0, 0, 0, 0, 0, 0, 0, 0, 0, 1, 0, 0, 0, 0, 0, 0, 0, 0, 0, 0, 0, 1, 1, 1, 1, 1, 1, 1, 1, 1, 1, 1, 1, 0, 0, 0, 0, 0, 0, 0, 0, 0, 0, 0, 0, 0, 0, 0, 0, 0, 0, 0, 0, 0, 0, 0, 0, 0, 0, 1, 0, 0, 0, 0, 0, 0, 0, 0, 0, 0, 0, 1, 1, 1, 1, 1, 1, 1, 1, 1, 1, 1, 1, 0, 0, 0, 0, 0, 0, 0, 0, 0, 0, 0, 0, 0, 0, 0, 0, 0, 0, 0, 0, 0, 0, 0, 0, 0, 0, 1, 0, 0, 0, 0, 0, 0, 0, 0, 0, 0, 0, 1, 1, 1, 1, 1, 1, 1, 1, 1, 1, 1, 1, 0, 0, 0, 0, 0, 0, 0, 0, 0, 0, 0, 0, 0, 0, 0, 0, 0, 0, 0, 0, 0, 0, 0, 0, 0, 0, 1, 0, 0, 0, 0, 0, 0, 0, 0, 0, 0, 0, 1, 1, 1, 1, 1, 1, 1, 1, 1, 1, 1, 1])
_uv = me_cylinder_001.uv_layers.new(name='UVMap')
_uv.uv.foreach_set('vector', [1.0, 0.5, 1.0, 1.0, 0.9167, 1.0, 0.9167, 0.5, 0.9167, 0.5, 0.9167, 1.0, 0.8333, 1.0, 0.8333, 0.5, 0.8333, 0.5, 0.8333, 1.0, 0.75, 1.0, 0.75, 0.5, 0.75, 0.5, 0.75, 1.0, 0.6667, 1.0, 0.6667, 0.5, 0.6667, 0.5, 0.6667, 1.0, 0.5833, 1.0, 0.5833, 0.5, 0.5833, 0.5, 0.5833, 1.0, 0.5, 1.0, 0.5, 0.5, 0.5, 0.5, 0.5, 1.0, 0.4167, 1.0, 0.4167, 0.5, 0.4167, 0.5, 0.4167, 1.0, 0.3333, 1.0, 0.3333, 0.5, 0.3333, 0.5, 0.3333, 1.0, 0.25, 1.0, 0.25, 0.5, 0.25, 0.5, 0.25, 1.0, 0.1667, 1.0, 0.1667, 0.5, 0.37, 0.4578, 0.25, 0.49, 0.13, 0.4578, 0.04215, 0.37, 0.01, 0.25, 0.04215, 0.13, 0.13, 0.04215, 0.25, 0.01, 0.37, 0.04215, 0.4578, 0.13, 0.49, 0.25, 0.4578, 0.37, 0.1667, 0.5, 0.1667, 1.0, 0.08333, 1.0, 0.08333, 0.5, 0.08333, 0.5, 0.08333, 1.0, 7.451e-08, 1.0, 7.451e-08, 0.5, 0.8388, 0.4038, 0.9038, 0.3388, 0.9038, 0.3388, 0.8388, 0.4038, 0.8388, 0.4038, 0.75, 0.4276, 0.75, 0.49, 0.87, 0.4578, 0.9038, 0.3388, 0.8388, 0.4038, 0.87, 0.4578, 0.9578, 0.37, 0.9276, 0.25, 0.9038, 0.3388, 0.9578, 0.37, 0.99, 0.25, 0.9038, 0.1612, 0.9276, 0.25, 0.99, 0.25, 0.9578, 0.13, 0.8388, 0.09623, 0.9038, 0.1612, 0.9578, 0.13, 0.87, 0.04215, 0.75, 0.07244, 0.8388, 0.09623, 0.87, 0.04215, 0.75, 0.01, 0.6612, 0.09623, 0.75, 0.07244, 0.75, 0.01, 0.63, 0.04215, 0.5962, 0.1612, 0.6612, 0.09623, 0.63, 0.04215, 0.5422, 0.13, 0.5724, 0.25, 0.5962, 0.1612, 0.5422, 0.13, 0.51, 0.25, 0.5962, 0.3388, 0.5724, 0.25, 0.51, 0.25, 0.5422, 0.37, 0.6612, 0.4038, 0.5962, 0.3388, 0.5422, 0.37, 0.63, 0.4578, 0.75, 0.4276, 0.6612, 0.4038, 0.63, 0.4578, 0.75, 0.49, 0.75, 0.3104, 0.7802, 0.3023, 0.8023, 0.2802, 0.8104, 0.25, 0.8023, 0.2198, 0.7802, 0.1977, 0.75, 0.1896, 0.7198, 0.1977, 0.6977, 0.2198, 0.6896, 0.25, 0.6977, 0.2802, 0.7198, 0.3023, 0.5962, 0.1612, 0.5724, 0.25, 0.5724, 0.25, 0.5962, 0.1612, 0.8388, 0.09623, 0.75, 0.07244, 0.75, 0.07244, 0.8388, 0.09623, 0.9038, 0.3388, 0.9276, 0.25, 0.9276, 0.25, 0.9038, 0.3388, 0.5724, 0.25, 0.5962, 0.3388, 0.5962, 0.3388, 0.5724, 0.25, 0.75, 0.07244, 0.6612, 0.09623, 0.6612, 0.09623, 0.75, 0.07244, 0.9276, 0.25, 0.9038, 0.1612, 0.9038, 0.1612, 0.9276, 0.25, 0.5962, 0.3388, 0.6612, 0.4038, 0.6612, 0.4038, 0.5962, 0.3388, 0.75, 0.4276, 0.8388, 0.4038, 0.8388, 0.4038, 0.75, 0.4276, 0.6612, 0.09623, 0.5962, 0.1612, 0.5962, 0.1612, 0.6612, 0.09623, 0.9038, 0.1612, 0.8388, 0.09623, 0.8388, 0.09623, 0.9038, 0.1612, 0.6612, 0.4038, 0.75, 0.4276, 0.75, 0.4276, 0.6612, 0.4038, 0.7802, 0.3023, 0.75, 0.3104, 0.75, 0.4276, 0.8388, 0.4038, 0.8023, 0.2802, 0.7802, 0.3023, 0.8388, 0.4038, 0.9038, 0.3388, 0.8104, 0.25, 0.8023, 0.2802, 0.9038, 0.3388, 0.9276, 0.25, 0.8023, 0.2198, 0.8104, 0.25, 0.9276, 0.25, 0.9038, 0.1612, 0.7802, 0.1977, 0.8023, 0.2198, 0.9038, 0.1612, 0.8388, 0.09623, 0.75, 0.1896, 0.7802, 0.1977, 0.8388, 0.09623, 0.75, 0.07244, 0.7198, 0.1977, 0.75, 0.1896, 0.75, 0.07244, 0.6612, 0.09623, 0.6977, 0.2198, 0.7198, 0.1977, 0.6612, 0.09623, 0.5962, 0.1612, 0.6896, 0.25, 0.6977, 0.2198, 0.5962, 0.1612, 0.5724, 0.25, 0.6977, 0.2802, 0.6896, 0.25, 0.5724, 0.25, 0.5962, 0.3388, 0.7198, 0.3023, 0.6977, 0.2802, 0.5962, 0.3388, 0.6612, 0.4038, 0.75, 0.3104, 0.7198, 0.3023, 0.6612, 0.4038, 0.75, 0.4276, 1.0, 0.5, 0.9167, 0.5, 0.9167, 1.0, 1.0, 1.0, 0.9167, 0.5, 0.8333, 0.5, 0.8333, 1.0, 0.9167, 1.0, 0.8333, 0.5, 0.75, 0.5, 0.75, 1.0, 0.8333, 1.0, 0.75, 0.5, 0.6667, 0.5, 0.6667, 1.0, 0.75, 1.0, 0.6667, 0.5, 0.5833, 0.5, 0.5833, 1.0, 0.6667, 1.0, 0.5833, 0.5, 0.5, 0.5, 0.5, 1.0, 0.5833, 1.0, 0.5, 0.5, 0.4167, 0.5, 0.4167, 1.0, 0.5, 1.0, 0.4167, 0.5, 0.3333, 0.5, 0.3333, 1.0, 0.4167, 1.0, 0.3333, 0.5, 0.25, 0.5, 0.25, 1.0, 0.3333, 1.0, 0.25, 0.5, 0.1667, 0.5, 0.1667, 1.0, 0.25, 1.0, 0.37, 0.4578, 0.4578, 0.37, 0.49, 0.25, 0.4578, 0.13, 0.37, 0.04215, 0.25, 0.01, 0.13, 0.04215, 0.04215, 0.13, 0.01, 0.25, 0.04215, 0.37, 0.13, 0.4578, 0.25, 0.49, 0.1667, 0.5, 0.08333, 0.5, 0.08333, 1.0, 0.1667, 1.0, 0.08333, 0.5, 7.451e-08, 0.5, 7.451e-08, 1.0, 0.08333, 1.0, 0.8388, 0.4038, 0.8388, 0.4038, 0.9038, 0.3388, 0.9038, 0.3388, 0.8388, 0.4038, 0.87, 0.4578, 0.75, 0.49, 0.75, 0.4276, 0.9038, 0.3388, 0.9578, 0.37, 0.87, 0.4578, 0.8388, 0.4038, 0.9276, 0.25, 0.99, 0.25, 0.9578, 0.37, 0.9038, 0.3388, 0.9038, 0.1612, 0.9578, 0.13, 0.99, 0.25, 0.9276, 0.25, 0.8388, 0.09623, 0.87, 0.04215, 0.9578, 0.13, 0.9038, 0.1612, 0.75, 0.07244, 0.75, 0.01, 0.87, 0.04215, 0.8388, 0.09623, 0.6612, 0.09623, 0.63, 0.04215, 0.75, 0.01, 0.75, 0.07244, 0.5962, 0.1612, 0.5422, 0.13, 0.63, 0.04215, 0.6612, 0.09623, 0.5724, 0.25, 0.51, 0.25, 0.5422, 0.13, 0.5962, 0.1612, 0.5962, 0.3388, 0.5422, 0.37, 0.51, 0.25, 0.5724, 0.25, 0.6612, 0.4038, 0.63, 0.4578, 0.5422, 0.37, 0.5962, 0.3388, 0.75, 0.4276, 0.75, 0.49, 0.63, 0.4578, 0.6612, 0.4038, 0.75, 0.3104, 0.7198, 0.3023, 0.6977, 0.2802, 0.6896, 0.25, 0.6977, 0.2198, 0.7198, 0.1977, 0.75, 0.1896, 0.7802, 0.1977, 0.8023, 0.2198, 0.8104, 0.25, 0.8023, 0.2802, 0.7802, 0.3023, 0.5962, 0.1612, 0.5962, 0.1612, 0.5724, 0.25, 0.5724, 0.25, 0.8388, 0.09623, 0.8388, 0.09623, 0.75, 0.07244, 0.75, 0.07244, 0.9038, 0.3388, 0.9038, 0.3388, 0.9276, 0.25, 0.9276, 0.25, 0.5724, 0.25, 0.5724, 0.25, 0.5962, 0.3388, 0.5962, 0.3388, 0.75, 0.07244, 0.75, 0.07244, 0.6612, 0.09623, 0.6612, 0.09623, 0.9276, 0.25, 0.9276, 0.25, 0.9038, 0.1612, 0.9038, 0.1612, 0.5962, 0.3388, 0.5962, 0.3388, 0.6612, 0.4038, 0.6612, 0.4038, 0.75, 0.4276, 0.75, 0.4276, 0.8388, 0.4038, 0.8388, 0.4038, 0.6612, 0.09623, 0.6612, 0.09623, 0.5962, 0.1612, 0.5962, 0.1612, 0.9038, 0.1612, 0.9038, 0.1612, 0.8388, 0.09623, 0.8388, 0.09623, 0.6612, 0.4038, 0.6612, 0.4038, 0.75, 0.4276, 0.75, 0.4276, 0.7802, 0.3023, 0.8388, 0.4038, 0.75, 0.4276, 0.75, 0.3104, 0.8023, 0.2802, 0.9038, 0.3388, 0.8388, 0.4038, 0.7802, 0.3023, 0.8104, 0.25, 0.9276, 0.25, 0.9038, 0.3388, 0.8023, 0.2802, 0.8023, 0.2198, 0.9038, 0.1612, 0.9276, 0.25, 0.8104, 0.25, 0.7802, 0.1977, 0.8388, 0.09623, 0.9038, 0.1612, 0.8023, 0.2198, 0.75, 0.1896, 0.75, 0.07244, 0.8388, 0.09623, 0.7802, 0.1977, 0.7198, 0.1977, 0.6612, 0.09623, 0.75, 0.07244, 0.75, 0.1896, 0.6977, 0.2198, 0.5962, 0.1612, 0.6612, 0.09623, 0.7198, 0.1977, 0.6896, 0.25, 0.5724, 0.25, 0.5962, 0.1612, 0.6977, 0.2198, 0.6977, 0.2802, 0.5962, 0.3388, 0.5724, 0.25, 0.6896, 0.25, 0.7198, 0.3023, 0.6612, 0.4038, 0.5962, 0.3388, 0.6977, 0.2802, 0.75, 0.3104, 0.75, 0.4276, 0.6612, 0.4038, 0.7198, 0.3023, 1.0, 0.5, 0.9167, 0.5, 0.9167, 1.0, 1.0, 1.0, 0.9167, 0.5, 0.8333, 0.5, 0.8333, 1.0, 0.9167, 1.0, 0.8333, 0.5, 0.75, 0.5, 0.75, 1.0, 0.8333, 1.0, 0.75, 0.5, 0.6667, 0.5, 0.6667, 1.0, 0.75, 1.0, 0.6667, 0.5, 0.5833, 0.5, 0.5833, 1.0, 0.6667, 1.0, 0.5833, 0.5, 0.5, 0.5, 0.5, 1.0, 0.5833, 1.0, 0.5, 0.5, 0.4167, 0.5, 0.4167, 1.0, 0.5, 1.0, 0.4167, 0.5, 0.3333, 0.5, 0.3333, 1.0, 0.4167, 1.0, 0.3333, 0.5, 0.25, 0.5, 0.25, 1.0, 0.3333, 1.0, 0.25, 0.5, 0.1667, 0.5, 0.1667, 1.0, 0.25, 1.0, 0.37, 0.4578, 0.4578, 0.37, 0.49, 0.25, 0.4578, 0.13, 0.37, 0.04215, 0.25, 0.01, 0.13, 0.04215, 0.04215, 0.13, 0.01, 0.25, 0.04215, 0.37, 0.13, 0.4578, 0.25, 0.49, 0.1667, 0.5, 0.08333, 0.5, 0.08333, 1.0, 0.1667, 1.0, 0.08333, 0.5, 7.451e-08, 0.5, 7.451e-08, 1.0, 0.08333, 1.0, 0.8388, 0.4038, 0.8388, 0.4038, 0.9038, 0.3388, 0.9038, 0.3388, 0.8388, 0.4038, 0.87, 0.4578, 0.75, 0.49, 0.75, 0.4276, 0.9038, 0.3388, 0.9578, 0.37, 0.87, 0.4578, 0.8388, 0.4038, 0.9276, 0.25, 0.99, 0.25, 0.9578, 0.37, 0.9038, 0.3388, 0.9038, 0.1612, 0.9578, 0.13, 0.99, 0.25, 0.9276, 0.25, 0.8388, 0.09623, 0.87, 0.04215, 0.9578, 0.13, 0.9038, 0.1612, 0.75, 0.07244, 0.75, 0.01, 0.87, 0.04215, 0.8388, 0.09623, 0.6612, 0.09623, 0.63, 0.04215, 0.75, 0.01, 0.75, 0.07244, 0.5962, 0.1612, 0.5422, 0.13, 0.63, 0.04215, 0.6612, 0.09623, 0.5724, 0.25, 0.51, 0.25, 0.5422, 0.13, 0.5962, 0.1612, 0.5962, 0.3388, 0.5422, 0.37, 0.51, 0.25, 0.5724, 0.25, 0.6612, 0.4038, 0.63, 0.4578, 0.5422, 0.37, 0.5962, 0.3388, 0.75, 0.4276, 0.75, 0.49, 0.63, 0.4578, 0.6612, 0.4038, 0.75, 0.3104, 0.7198, 0.3023, 0.6977, 0.2802, 0.6896, 0.25, 0.6977, 0.2198, 0.7198, 0.1977, 0.75, 0.1896, 0.7802, 0.1977, 0.8023, 0.2198, 0.8104, 0.25, 0.8023, 0.2802, 0.7802, 0.3023, 0.5962, 0.1612, 0.5962, 0.1612, 0.5724, 0.25, 0.5724, 0.25, 0.8388, 0.09623, 0.8388, 0.09623, 0.75, 0.07244, 0.75, 0.07244, 0.9038, 0.3388, 0.9038, 0.3388, 0.9276, 0.25, 0.9276, 0.25, 0.5724, 0.25, 0.5724, 0.25, 0.5962, 0.3388, 0.5962, 0.3388, 0.75, 0.07244, 0.75, 0.07244, 0.6612, 0.09623, 0.6612, 0.09623, 0.9276, 0.25, 0.9276, 0.25, 0.9038, 0.1612, 0.9038, 0.1612, 0.5962, 0.3388, 0.5962, 0.3388, 0.6612, 0.4038, 0.6612, 0.4038, 0.75, 0.4276, 0.75, 0.4276, 0.8388, 0.4038, 0.8388, 0.4038, 0.6612, 0.09623, 0.6612, 0.09623, 0.5962, 0.1612, 0.5962, 0.1612, 0.9038, 0.1612, 0.9038, 0.1612, 0.8388, 0.09623, 0.8388, 0.09623, 0.6612, 0.4038, 0.6612, 0.4038, 0.75, 0.4276, 0.75, 0.4276, 0.7802, 0.3023, 0.8388, 0.4038, 0.75, 0.4276, 0.75, 0.3104, 0.8023, 0.2802, 0.9038, 0.3388, 0.8388, 0.4038, 0.7802, 0.3023, 0.8104, 0.25, 0.9276, 0.25, 0.9038, 0.3388, 0.8023, 0.2802, 0.8023, 0.2198, 0.9038, 0.1612, 0.9276, 0.25, 0.8104, 0.25, 0.7802, 0.1977, 0.8388, 0.09623, 0.9038, 0.1612, 0.8023, 0.2198, 0.75, 0.1896, 0.75, 0.07244, 0.8388, 0.09623, 0.7802, 0.1977, 0.7198, 0.1977, 0.6612, 0.09623, 0.75, 0.07244, 0.75, 0.1896, 0.6977, 0.2198, 0.5962, 0.1612, 0.6612, 0.09623, 0.7198, 0.1977, 0.6896, 0.25, 0.5724, 0.25, 0.5962, 0.1612, 0.6977, 0.2198, 0.6977, 0.2802, 0.5962, 0.3388, 0.5724, 0.25, 0.6896, 0.25, 0.7198, 0.3023, 0.6612, 0.4038, 0.5962, 0.3388, 0.6977, 0.2802, 0.75, 0.3104, 0.75, 0.4276, 0.6612, 0.4038, 0.7198, 0.3023, 1.0, 0.5, 1.0, 1.0, 0.9167, 1.0, 0.9167, 0.5, 0.9167, 0.5, 0.9167, 1.0, 0.8333, 1.0, 0.8333, 0.5, 0.8333, 0.5, 0.8333, 1.0, 0.75, 1.0, 0.75, 0.5, 0.75, 0.5, 0.75, 1.0, 0.6667, 1.0, 0.6667, 0.5, 0.6667, 0.5, 0.6667, 1.0, 0.5833, 1.0, 0.5833, 0.5, 0.5833, 0.5, 0.5833, 1.0, 0.5, 1.0, 0.5, 0.5, 0.5, 0.5, 0.5, 1.0, 0.4167, 1.0, 0.4167, 0.5, 0.4167, 0.5, 0.4167, 1.0, 0.3333, 1.0, 0.3333, 0.5, 0.3333, 0.5, 0.3333, 1.0, 0.25, 1.0, 0.25, 0.5, 0.25, 0.5, 0.25, 1.0, 0.1667, 1.0, 0.1667, 0.5, 0.37, 0.4578, 0.25, 0.49, 0.13, 0.4578, 0.04215, 0.37, 0.01, 0.25, 0.04215, 0.13, 0.13, 0.04215, 0.25, 0.01, 0.37, 0.04215, 0.4578, 0.13, 0.49, 0.25, 0.4578, 0.37, 0.1667, 0.5, 0.1667, 1.0, 0.08333, 1.0, 0.08333, 0.5, 0.08333, 0.5, 0.08333, 1.0, 7.451e-08, 1.0, 7.451e-08, 0.5, 0.8388, 0.4038, 0.9038, 0.3388, 0.9038, 0.3388, 0.8388, 0.4038, 0.8388, 0.4038, 0.75, 0.4276, 0.75, 0.49, 0.87, 0.4578, 0.9038, 0.3388, 0.8388, 0.4038, 0.87, 0.4578, 0.9578, 0.37, 0.9276, 0.25, 0.9038, 0.3388, 0.9578, 0.37, 0.99, 0.25, 0.9038, 0.1612, 0.9276, 0.25, 0.99, 0.25, 0.9578, 0.13, 0.8388, 0.09623, 0.9038, 0.1612, 0.9578, 0.13, 0.87, 0.04215, 0.75, 0.07244, 0.8388, 0.09623, 0.87, 0.04215, 0.75, 0.01, 0.6612, 0.09623, 0.75, 0.07244, 0.75, 0.01, 0.63, 0.04215, 0.5962, 0.1612, 0.6612, 0.09623, 0.63, 0.04215, 0.5422, 0.13, 0.5724, 0.25, 0.5962, 0.1612, 0.5422, 0.13, 0.51, 0.25, 0.5962, 0.3388, 0.5724, 0.25, 0.51, 0.25, 0.5422, 0.37, 0.6612, 0.4038, 0.5962, 0.3388, 0.5422, 0.37, 0.63, 0.4578, 0.75, 0.4276, 0.6612, 0.4038, 0.63, 0.4578, 0.75, 0.49, 0.75, 0.3104, 0.7802, 0.3023, 0.8023, 0.2802, 0.8104, 0.25, 0.8023, 0.2198, 0.7802, 0.1977, 0.75, 0.1896, 0.7198, 0.1977, 0.6977, 0.2198, 0.6896, 0.25, 0.6977, 0.2802, 0.7198, 0.3023, 0.5962, 0.1612, 0.5724, 0.25, 0.5724, 0.25, 0.5962, 0.1612, 0.8388, 0.09623, 0.75, 0.07244, 0.75, 0.07244, 0.8388, 0.09623, 0.9038, 0.3388, 0.9276, 0.25, 0.9276, 0.25, 0.9038, 0.3388, 0.5724, 0.25, 0.5962, 0.3388, 0.5962, 0.3388, 0.5724, 0.25, 0.75, 0.07244, 0.6612, 0.09623, 0.6612, 0.09623, 0.75, 0.07244, 0.9276, 0.25, 0.9038, 0.1612, 0.9038, 0.1612, 0.9276, 0.25, 0.5962, 0.3388, 0.6612, 0.4038, 0.6612, 0.4038, 0.5962, 0.3388, 0.75, 0.4276, 0.8388, 0.4038, 0.8388, 0.4038, 0.75, 0.4276, 0.6612, 0.09623, 0.5962, 0.1612, 0.5962, 0.1612, 0.6612, 0.09623, 0.9038, 0.1612, 0.8388, 0.09623, 0.8388, 0.09623, 0.9038, 0.1612, 0.6612, 0.4038, 0.75, 0.4276, 0.75, 0.4276, 0.6612, 0.4038, 0.7802, 0.3023, 0.75, 0.3104, 0.75, 0.4276, 0.8388, 0.4038, 0.8023, 0.2802, 0.7802, 0.3023, 0.8388, 0.4038, 0.9038, 0.3388, 0.8104, 0.25, 0.8023, 0.2802, 0.9038, 0.3388, 0.9276, 0.25, 0.8023, 0.2198, 0.8104, 0.25, 0.9276, 0.25, 0.9038, 0.1612, 0.7802, 0.1977, 0.8023, 0.2198, 0.9038, 0.1612, 0.8388, 0.09623, 0.75, 0.1896, 0.7802, 0.1977, 0.8388, 0.09623, 0.75, 0.07244, 0.7198, 0.1977, 0.75, 0.1896, 0.75, 0.07244, 0.6612, 0.09623, 0.6977, 0.2198, 0.7198, 0.1977, 0.6612, 0.09623, 0.5962, 0.1612, 0.6896, 0.25, 0.6977, 0.2198, 0.5962, 0.1612, 0.5724, 0.25, 0.6977, 0.2802, 0.6896, 0.25, 0.5724, 0.25, 0.5962, 0.3388, 0.7198, 0.3023, 0.6977, 0.2802, 0.5962, 0.3388, 0.6612, 0.4038, 0.75, 0.3104, 0.7198, 0.3023, 0.6612, 0.4038, 0.75, 0.4276])
me_cylinder_001.materials.append(mat_tire)
me_cylinder_001.materials.append(mat_rim)
me_cylinder_001.update()

# ---- objects
ob_body = bpy.data.objects.new('Body', me_cube)
ob_bumpers = bpy.data.objects.new('Bumpers', me_cube_001)
ob_frontgrill = bpy.data.objects.new('FrontGrill', me_cube_002)
ob_headlights = bpy.data.objects.new('Headlights', me_cube_003)
ob_mirrors = bpy.data.objects.new('Mirrors', me_cube_004)
ob_brakelights = bpy.data.objects.new('BrakeLights', me_cube_005)
ob_reverselights = bpy.data.objects.new('ReverseLights', me_cube_006)
ob_wheels = bpy.data.objects.new('Wheels', me_cylinder_001)

# ---- transforms, parenting, visibility, modifiers, constraints
ob_body.location = (0.0001123, 0.0, 0.0)
ob_bumpers.location = (0.0001123, 0.0, 0.0)
ob_frontgrill.location = (0.0001123, 0.0, 0.0)
ob_headlights.location = (0.0001123, 0.0, 0.0)
ob_mirrors.location = (0.0001123, 0.0, 0.0)
ob_brakelights.location = (0.0001123, 0.0, 0.0)
ob_brakelights.rotation_euler = (0.0, -0.0, 3.142)
ob_reverselights.location = (0.0001123, 0.0, 0.0)
ob_reverselights.rotation_euler = (0.0, -0.0, 3.142)
ob_wheels.location = (0.0001123, 0.0, 0.0)

# ---- collection membership
col_collection.objects.link(ob_body)
col_collection.objects.link(ob_bumpers)
col_collection.objects.link(ob_frontgrill)
col_collection.objects.link(ob_headlights)
col_collection.objects.link(ob_mirrors)
col_collection.objects.link(ob_brakelights)
col_collection.objects.link(ob_reverselights)
col_collection.objects.link(ob_wheels)

# ---- scene / render settings (as saved in the file)
scene.frame_start = 1; scene.frame_end = 250; scene.frame_set(9)
scene.render.engine = 'BLENDER_EEVEE_NEXT'
scene.cycles.sampling_pattern = 'TABULATED_SOBOL'
bpy.context.view_layer.update()

# ---- added for rendering (the .blend has no active camera and no usable light): camera, sun
cam_auto = bpy.data.cameras.new('AutoCamera')
cam_auto.lens = 50.0
cam_auto.sensor_width = 36.0
cam_auto.clip_end = 1000.0
ob_auto_camera = bpy.data.objects.new('AutoCamera', cam_auto)
scene.collection.objects.link(ob_auto_camera)
ob_auto_camera.location = (0.21475, -0.257565, 0.222409)
ob_auto_camera.rotation_euler = (1.09748, -7.21219e-08, 0.694738)
scene.camera = ob_auto_camera
light_auto_sun = bpy.data.lights.new('AutoSun', 'SUN')
light_auto_sun.energy = 3.0
light_auto_sun.angle = 0.0523599
ob_auto_sun = bpy.data.objects.new('AutoSun', light_auto_sun)
scene.collection.objects.link(ob_auto_sun)
ob_auto_sun.rotation_euler = (0.872665, 0.174533, 0.523599)
bpy.context.view_layer.update()
